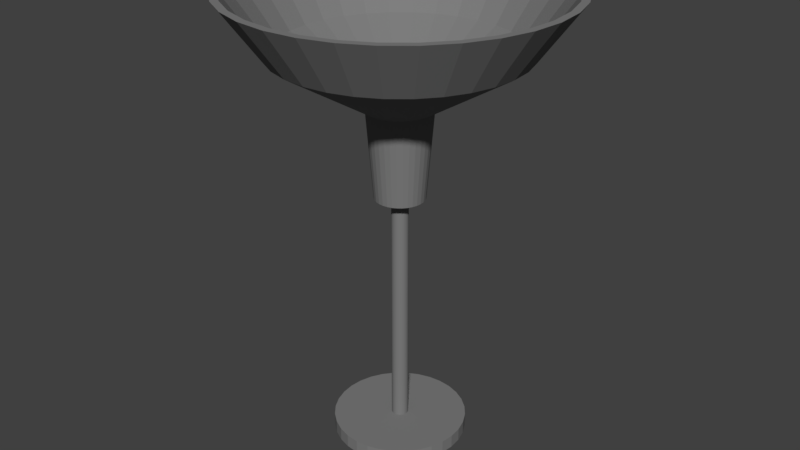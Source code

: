# Source: light_fixture5.blend  (saved by Blender 2.78.0; exported with 4.5.12 LTS)
import bpy
from mathutils import Matrix  # noqa: F401  (used for matrix-valued properties, if any)

bpy.ops.wm.read_factory_settings(use_empty=True)
scene = bpy.context.scene
scene.name = 'Scene'

# ---- collections
col_collection_1 = bpy.data.collections.new('Collection 1'); scene.collection.children.link(col_collection_1)

# ---- materials (node trees are filled in below, after node groups)
mat_lightfixture_metal = bpy.data.materials.new('lightfixture_metal')
mat_lightfixture_metal.alpha_threshold = 0.0
mat_lightfixture_metal.use_transparent_shadow = False
mat_lightfixture_metal.diffuse_color = (0.2079, 0.2079, 0.2079, 1.0)
mat_lightfixture_metal.specular_color = (1.0, 0.9626, 0.9335)
mat_lightfixture_metal.roughness = 0.5
mat_lightfixture_metal.specular_intensity = 0.5895
mat_lightfixture_metal.line_color = (0.0, 0.0, 0.0, 1.0)
mat_lightfixture_glass = bpy.data.materials.new('lightfixture_glass')
mat_lightfixture_glass.alpha_threshold = 0.0
mat_lightfixture_glass.use_transparent_shadow = False
mat_lightfixture_glass.diffuse_color = (1.0, 0.9335, 0.9626, 1.0)
mat_lightfixture_glass.roughness = 0.5
mat_lightfixture_glass.specular_intensity = 0.9895

# ---- material node trees

# ---- world
world_world = bpy.data.worlds.new('World'); scene.world = world_world
world_world.color = (0.05088, 0.05088, 0.05088)
world_world.use_sun_shadow = False
world_world.sun_shadow_jitter_overblur = 0.0
world_world.cycles.sampling_method = 'MANUAL'

# ---- meshes
me_cylinder_002 = bpy.data.meshes.new('Cylinder.002')
me_cylinder_002.from_pydata([(0.0, 1.0, -1.0), (-3.395e-08, 1.286, 1.0), (0.1951, 0.9808, -1.0), (0.2509, 1.261, 1.0), (0.3827, 0.9239, -1.0), (0.4921, 1.188, 1.0), (0.5556, 0.8315, -1.0), (0.7144, 1.069, 1.0), (0.7071, 0.7071, -1.0), (0.9093, 0.9093, 1.0), (0.8315, 0.5556, -1.0), (1.069, 0.7144, 1.0), (0.9239, 0.3827, -1.0), (1.188, 0.4921, 1.0), (0.9808, 0.1951, -1.0), (1.261, 0.2509, 1.0), (1.0, 7.55e-08, -1.0), (1.286, 1.56e-08, 1.0), (0.9808, -0.1951, -1.0), (1.261, -0.2509, 1.0), (0.9239, -0.3827, -1.0), (1.188, -0.4921, 1.0), (0.8315, -0.5556, -1.0), (1.069, -0.7144, 1.0), (0.7071, -0.7071, -1.0), (0.9093, -0.9093, 1.0), (0.5556, -0.8315, -1.0), (0.7144, -1.069, 1.0), (0.3827, -0.9239, -1.0), (0.4921, -1.188, 1.0), (0.1951, -0.9808, -1.0), (0.2509, -1.261, 1.0), (-3.258e-07, -1.0, -1.0), (-4.53e-07, -1.286, 1.0), (-0.1951, -0.9808, -1.0), (-0.2509, -1.261, 1.0), (-0.3827, -0.9239, -1.0), (-0.4921, -1.188, 1.0), (-0.5556, -0.8315, -1.0), (-0.7144, -1.069, 1.0), (-0.7071, -0.7071, -1.0), (-0.9093, -0.9093, 1.0), (-0.8315, -0.5556, -1.0), (-1.069, -0.7144, 1.0), (-0.9239, -0.3827, -1.0), (-1.188, -0.4921, 1.0), (-0.9808, -0.1951, -1.0), (-1.261, -0.2509, 1.0), (-1.0, 9.656e-07, -1.0), (-1.286, 1.16e-06, 1.0), (-0.9808, 0.1951, -1.0), (-1.261, 0.2509, 1.0), (-0.9239, 0.3827, -1.0), (-1.188, 0.4921, 1.0), (-0.8315, 0.5556, -1.0), (-1.069, 0.7144, 1.0), (-0.7071, 0.7071, -1.0), (-0.9093, 0.9093, 1.0), (-0.5556, 0.8315, -1.0), (-0.7144, 1.069, 1.0), (-0.3827, 0.9239, -1.0), (-0.4921, 1.188, 1.0), (-0.1951, 0.9808, -1.0), (-0.2509, 1.261, 1.0), (0.9576, 4.814, 2.257), (-4.575e-07, 4.908, 2.257), (1.878, 4.535, 2.257), (2.727, 4.081, 2.257), (3.471, 3.471, 2.257), (4.081, 2.727, 2.257), (4.535, 1.878, 2.257), (4.814, 0.9576, 2.257), (4.908, -7.38e-07, 2.257), (4.814, -0.9576, 2.257), (4.535, -1.878, 2.257), (4.081, -2.727, 2.257), (3.471, -3.471, 2.257), (2.727, -4.081, 2.257), (1.878, -4.535, 2.257), (0.9576, -4.814, 2.257), (-2.057e-06, -4.908, 2.257), (-0.9576, -4.814, 2.257), (-1.878, -4.535, 2.257), (-2.727, -4.081, 2.257), (-3.471, -3.471, 2.257), (-4.081, -2.727, 2.257), (-4.535, -1.878, 2.257), (-4.814, -0.9575, 2.257), (-4.908, 3.631e-06, 2.257), (-4.814, 0.9576, 2.257), (-4.535, 1.878, 2.257), (-4.081, 2.727, 2.257), (-3.471, 3.471, 2.257), (-2.727, 4.081, 2.257), (-1.878, 4.535, 2.257), (-0.9575, 4.814, 2.257), (1.28, 6.434, 3.544), (-4.663e-07, 6.56, 3.544), (2.511, 6.061, 3.544), (3.645, 5.455, 3.544), (4.639, 4.639, 3.544), (5.455, 3.645, 3.544), (6.061, 2.511, 3.544), (6.434, 1.28, 3.544), (6.56, -1.172e-06, 3.544), (6.434, -1.28, 3.544), (6.061, -2.511, 3.544), (5.455, -3.645, 3.544), (4.639, -4.639, 3.544), (3.645, -5.455, 3.544), (2.511, -6.061, 3.544), (1.28, -6.434, 3.544), (-2.604e-06, -6.56, 3.544), (-1.28, -6.434, 3.544), (-2.511, -6.061, 3.544), (-3.645, -5.455, 3.544), (-4.639, -4.639, 3.544), (-5.455, -3.645, 3.544), (-6.061, -2.511, 3.544), (-6.434, -1.28, 3.544), (-6.56, 4.667e-06, 3.544), (-6.434, 1.28, 3.544), (-6.061, 2.511, 3.544), (-5.455, 3.645, 3.544), (-4.639, 4.639, 3.544), (-3.645, 5.455, 3.544), (-2.511, 6.061, 3.544), (-1.28, 6.434, 3.544), (1.22, 6.136, 3.544), (-4.457e-07, 6.256, 3.544), (2.394, 5.78, 3.544), (3.476, 5.202, 3.544), (4.424, 4.424, 3.544), (5.202, 3.476, 3.544), (5.78, 2.394, 3.544), (6.136, 1.22, 3.544), (6.256, -1.096e-06, 3.544), (6.136, -1.22, 3.544), (5.78, -2.394, 3.544), (5.202, -3.476, 3.544), (4.424, -4.424, 3.544), (3.476, -5.202, 3.544), (2.394, -5.78, 3.544), (1.22, -6.136, 3.544), (-2.484e-06, -6.256, 3.544), (-1.22, -6.136, 3.544), (-2.394, -5.78, 3.544), (-3.476, -5.202, 3.544), (-4.424, -4.424, 3.544), (-5.202, -3.476, 3.544), (-5.78, -2.394, 3.544), (-6.136, -1.22, 3.544), (-6.256, 4.472e-06, 3.544), (-6.136, 1.221, 3.544), (-5.78, 2.394, 3.544), (-5.202, 3.476, 3.544), (-4.424, 4.424, 3.544), (-3.476, 5.202, 3.544), (-2.394, 5.78, 3.544), (-1.22, 6.136, 3.544), (0.9095, 4.573, 2.268), (-3.682e-07, 4.662, 2.268), (1.784, 4.307, 2.268), (2.59, 3.876, 2.268), (3.297, 3.297, 2.268), (3.876, 2.59, 2.268), (4.307, 1.784, 2.268), (4.573, 0.9095, 2.268), (4.662, -6.802e-07, 2.268), (4.573, -0.9095, 2.268), (4.307, -1.784, 2.268), (3.876, -2.59, 2.268), (3.297, -3.297, 2.268), (2.59, -3.876, 2.268), (1.784, -4.307, 2.268), (0.9095, -4.573, 2.268), (-1.887e-06, -4.662, 2.268), (-0.9095, -4.573, 2.268), (-1.784, -4.307, 2.268), (-2.59, -3.876, 2.268), (-3.297, -3.297, 2.268), (-3.876, -2.59, 2.268), (-4.307, -1.784, 2.268), (-4.573, -0.9095, 2.268), (-4.662, 3.47e-06, 2.268), (-4.573, 0.9095, 2.268), (-4.307, 1.784, 2.268), (-3.876, 2.59, 2.268), (-3.297, 3.297, 2.268), (-2.59, 3.876, 2.268), (-1.784, 4.307, 2.268), (-0.9095, 4.573, 2.268), (0.2377, 1.195, 1.077), (-1.581e-07, 1.218, 1.077), (0.4662, 1.126, 1.077), (0.6769, 1.013, 1.077), (0.8615, 0.8615, 1.077), (1.013, 0.6769, 1.077), (1.126, 0.4662, 1.077), (1.195, 0.2377, 1.077), (1.218, 1.084e-07, 1.077), (1.195, -0.2377, 1.077), (1.126, -0.4662, 1.077), (1.013, -0.6769, 1.077), (0.8615, -0.8615, 1.077), (0.6769, -1.013, 1.077), (0.4662, -1.126, 1.077), (0.2377, -1.195, 1.077), (-5.551e-07, -1.218, 1.077), (-0.2377, -1.195, 1.077), (-0.4662, -1.126, 1.077), (-0.6769, -1.013, 1.077), (-0.8615, -0.8615, 1.077), (-1.013, -0.6769, 1.077), (-1.126, -0.4662, 1.077), (-1.195, -0.2377, 1.077), (-1.218, 1.193e-06, 1.077), (-1.195, 0.2377, 1.077), (-1.126, 0.4662, 1.077), (-1.013, 0.6769, 1.077), (-0.8615, 0.8615, 1.077), (-0.6769, 1.013, 1.077), (-0.4662, 1.126, 1.077), (-0.2377, 1.195, 1.077)], [], [(0, 1, 3, 2), (2, 3, 5, 4), (4, 5, 7, 6), (6, 7, 9, 8), (8, 9, 11, 10), (10, 11, 13, 12), (12, 13, 15, 14), (14, 15, 17, 16), (16, 17, 19, 18), (18, 19, 21, 20), (20, 21, 23, 22), (22, 23, 25, 24), (24, 25, 27, 26), (26, 27, 29, 28), (28, 29, 31, 30), (30, 31, 33, 32), (32, 33, 35, 34), (34, 35, 37, 36), (36, 37, 39, 38), (38, 39, 41, 40), (40, 41, 43, 42), (42, 43, 45, 44), (44, 45, 47, 46), (46, 47, 49, 48), (48, 49, 51, 50), (50, 51, 53, 52), (52, 53, 55, 54), (54, 55, 57, 56), (56, 57, 59, 58), (58, 59, 61, 60), (53, 51, 89, 90), (60, 61, 63, 62), (62, 63, 1, 0), (0, 2, 4, 6, 8, 10, 12, 14, 16, 18, 20, 22, 24, 26, 28, 30, 32, 34, 36, 38, 40, 42, 44, 46, 48, 50, 52, 54, 56, 58, 60, 62), (73, 72, 104, 105), (9, 7, 67, 68), (27, 25, 76, 77), (45, 43, 85, 86), (63, 61, 94, 95), (19, 17, 72, 73), (37, 35, 81, 82), (55, 53, 90, 91), (11, 9, 68, 69), (29, 27, 77, 78), (47, 45, 86, 87), (3, 1, 65, 64), (1, 63, 95, 65), (21, 19, 73, 74), (39, 37, 82, 83), (57, 55, 91, 92), (13, 11, 69, 70), (31, 29, 78, 79), (49, 47, 87, 88), (5, 3, 64, 66), (23, 21, 74, 75), (41, 39, 83, 84), (59, 57, 92, 93), (15, 13, 70, 71), (33, 31, 79, 80), (51, 49, 88, 89), (7, 5, 66, 67), (25, 23, 75, 76), (43, 41, 84, 85), (61, 59, 93, 94), (17, 15, 71, 72), (35, 33, 80, 81), (87, 86, 118, 119), (74, 73, 105, 106), (88, 87, 119, 120), (75, 74, 106, 107), (89, 88, 120, 121), (76, 75, 107, 108), (90, 89, 121, 122), (77, 76, 108, 109), (91, 90, 122, 123), (78, 77, 109, 110), (64, 65, 97, 96), (92, 91, 123, 124), (79, 78, 110, 111), (66, 64, 96, 98), (93, 92, 124, 125), (80, 79, 111, 112), (67, 66, 98, 99), (94, 93, 125, 126), (81, 80, 112, 113), (68, 67, 99, 100), (95, 94, 126, 127), (82, 81, 113, 114), (69, 68, 100, 101), (65, 95, 127, 97), (83, 82, 114, 115), (70, 69, 101, 102), (84, 83, 115, 116), (71, 70, 102, 103), (85, 84, 116, 117), (72, 71, 103, 104), (86, 85, 117, 118), (122, 121, 153, 154), (109, 108, 140, 141), (123, 122, 154, 155), (110, 109, 141, 142), (96, 97, 129, 128), (124, 123, 155, 156), (111, 110, 142, 143), (98, 96, 128, 130), (125, 124, 156, 157), (112, 111, 143, 144), (99, 98, 130, 131), (126, 125, 157, 158), (113, 112, 144, 145), (100, 99, 131, 132), (127, 126, 158, 159), (114, 113, 145, 146), (101, 100, 132, 133), (97, 127, 159, 129), (115, 114, 146, 147), (102, 101, 133, 134), (116, 115, 147, 148), (103, 102, 134, 135), (117, 116, 148, 149), (104, 103, 135, 136), (118, 117, 149, 150), (105, 104, 136, 137), (119, 118, 150, 151), (106, 105, 137, 138), (120, 119, 151, 152), (107, 106, 138, 139), (121, 120, 152, 153), (108, 107, 139, 140), (143, 142, 174, 175), (130, 128, 160, 162), (157, 156, 188, 189), (144, 143, 175, 176), (131, 130, 162, 163), (158, 157, 189, 190), (145, 144, 176, 177), (132, 131, 163, 164), (159, 158, 190, 191), (146, 145, 177, 178), (133, 132, 164, 165), (129, 159, 191, 161), (147, 146, 178, 179), (134, 133, 165, 166), (148, 147, 179, 180), (135, 134, 166, 167), (149, 148, 180, 181), (136, 135, 167, 168), (150, 149, 181, 182), (137, 136, 168, 169), (151, 150, 182, 183), (138, 137, 169, 170), (152, 151, 183, 184), (139, 138, 170, 171), (153, 152, 184, 185), (140, 139, 171, 172), (154, 153, 185, 186), (141, 140, 172, 173), (155, 154, 186, 187), (142, 141, 173, 174), (128, 129, 161, 160), (156, 155, 187, 188), (178, 177, 209, 210), (165, 164, 196, 197), (161, 191, 223, 193), (179, 178, 210, 211), (166, 165, 197, 198), (180, 179, 211, 212), (167, 166, 198, 199), (181, 180, 212, 213), (168, 167, 199, 200), (182, 181, 213, 214), (169, 168, 200, 201), (183, 182, 214, 215), (170, 169, 201, 202), (184, 183, 215, 216), (171, 170, 202, 203), (185, 184, 216, 217), (172, 171, 203, 204), (186, 185, 217, 218), (173, 172, 204, 205), (187, 186, 218, 219), (174, 173, 205, 206), (160, 161, 193, 192), (188, 187, 219, 220), (175, 174, 206, 207), (162, 160, 192, 194), (189, 188, 220, 221), (176, 175, 207, 208), (163, 162, 194, 195), (190, 189, 221, 222), (177, 176, 208, 209), (164, 163, 195, 196), (191, 190, 222, 223)])
me_cylinder_002.materials.append(mat_lightfixture_metal)
me_cylinder_002.use_remesh_preserve_volume = False
me_cylinder_002.use_remesh_preserve_attributes = False
me_cylinder_002.use_mirror_vertex_groups = False
me_cylinder_002.update()
me_sphere_002 = bpy.data.meshes.new('Sphere.002')
me_sphere_002.from_pydata([(0.0, 0.3827, 0.9239), (0.0, 0.5556, -0.8315), (0.0, 0.3827, -0.9239), (0.01225, 0.1947, 0.9808), (0.02403, 0.3819, 0.9239), (0.03488, 0.5545, 0.8315), (0.0444, 0.7057, 0.7071), (0.05221, 0.8298, 0.5556), (0.05801, 0.9221, 0.3827), (0.06158, 0.9788, 0.1951), (0.06279, 0.998, 7.55e-08), (0.06158, 0.9788, -0.1951), (0.05801, 0.9221, -0.3827), (0.05221, 0.8298, -0.5556), (0.0444, 0.7057, -0.7071), (0.03488, 0.5545, -0.8315), (0.02403, 0.3819, -0.9239), (0.01225, 0.1947, -0.9808), (0.02445, 0.1936, 0.9808), (0.04796, 0.3797, 0.9239), (0.06963, 0.5512, 0.8315), (0.08862, 0.7015, 0.7071), (0.1042, 0.8249, 0.5556), (0.1158, 0.9166, 0.3827), (0.1229, 0.9731, 0.1951), (0.1253, 0.9921, 7.55e-08), (0.1229, 0.9731, -0.1951), (0.1158, 0.9166, -0.3827), (0.1042, 0.8249, -0.5556), (0.08862, 0.7015, -0.7071), (0.06963, 0.5512, -0.8315), (0.04796, 0.3797, -0.9239), (0.02445, 0.1936, -0.9808), (0.03656, 0.1916, 0.9808), (0.07171, 0.3759, 0.9239), (0.1041, 0.5457, 0.8315), (0.1325, 0.6946, 0.7071), (0.1558, 0.8167, 0.5556), (0.1731, 0.9075, 0.3827), (0.1838, 0.9634, 0.1951), (0.1874, 0.9823, 7.55e-08), (0.1838, 0.9634, -0.1951), (0.1731, 0.9075, -0.3827), (0.1558, 0.8167, -0.5556), (0.1325, 0.6946, -0.7071), (0.1041, 0.5457, -0.8315), (0.07171, 0.3759, -0.9239), (0.03656, 0.1916, -0.9808), (0.04852, 0.189, 0.9808), (0.09517, 0.3707, 0.9239), (0.1382, 0.5381, 0.8315), (0.1759, 0.6849, 0.7071), (0.2068, 0.8053, 0.5556), (0.2298, 0.8949, 0.3827), (0.2439, 0.95, 0.1951), (0.2487, 0.9686, 7.55e-08), (0.2439, 0.95, -0.1951), (0.2298, 0.8949, -0.3827), (0.2068, 0.8053, -0.5556), (0.1759, 0.6849, -0.7071), (0.1382, 0.5381, -0.8315), (0.09517, 0.3707, -0.9239), (0.04852, 0.189, -0.9808), (0.06029, 0.1855, 0.9808), (0.1183, 0.364, 0.9239), (0.1717, 0.5284, 0.8315), (0.2185, 0.6725, 0.7071), (0.2569, 0.7908, 0.5556), (0.2855, 0.8787, 0.3827), (0.3031, 0.9328, 0.1951), (0.309, 0.9511, 7.55e-08), (0.3031, 0.9328, -0.1951), (0.2855, 0.8787, -0.3827), (0.2569, 0.7908, -0.5556), (0.2185, 0.6725, -0.7071), (0.1717, 0.5284, -0.8315), (0.1183, 0.364, -0.9239), (0.06029, 0.1855, -0.9808), (0.07182, 0.1814, 0.9808), (0.1409, 0.3558, 0.9239), (0.2045, 0.5166, 0.8315), (0.2603, 0.6575, 0.7071), (0.3061, 0.7731, 0.5556), (0.3401, 0.859, 0.3827), (0.3611, 0.9119, 0.1951), (0.3681, 0.9298, 7.55e-08), (0.3611, 0.9119, -0.1951), (0.3401, 0.859, -0.3827), (0.3061, 0.7731, -0.5556), (0.2603, 0.6575, -0.7071), (0.2045, 0.5166, -0.8315), (0.1409, 0.3558, -0.9239), (0.07182, 0.1814, -0.9808), (0.08307, 0.1765, 0.9808), (0.1629, 0.3463, 0.9239), (0.2366, 0.5027, 0.8315), (0.3011, 0.6398, 0.7071), (0.354, 0.7523, 0.5556), (0.3934, 0.836, 0.3827), (0.4176, 0.8874, 0.1951), (0.4258, 0.9048, 7.55e-08), (0.4176, 0.8874, -0.1951), (0.3934, 0.836, -0.3827), (0.354, 0.7523, -0.5556), (0.3011, 0.6398, -0.7071), (0.2366, 0.5027, -0.8315), (0.1629, 0.3463, -0.9239), (0.08307, 0.1765, -0.9808), (0.09399, 0.171, 0.9808), (0.1844, 0.3353, 0.9239), (0.2676, 0.4868, 0.8315), (0.3407, 0.6196, 0.7071), (0.4006, 0.7286, 0.5556), (0.4451, 0.8096, 0.3827), (0.4725, 0.8595, 0.1951), (0.4818, 0.8763, 7.55e-08), (0.4725, 0.8595, -0.1951), (0.4451, 0.8096, -0.3827), (0.4006, 0.7286, -0.5556), (0.3407, 0.6196, -0.7071), (0.2676, 0.4868, -0.8315), (0.1844, 0.3353, -0.9239), (0.09399, 0.171, -0.9808), (0.1045, 0.1647, 0.9808), (0.2051, 0.3231, 0.9239), (0.2977, 0.4691, 0.8315), (0.3789, 0.597, 0.7071), (0.4455, 0.702, 0.5556), (0.495, 0.7801, 0.3827), (0.5255, 0.8281, 0.1951), (0.5358, 0.8443, 7.55e-08), (0.5255, 0.8281, -0.1951), (0.495, 0.7801, -0.3827), (0.4455, 0.702, -0.5556), (0.3789, 0.597, -0.7071), (0.2977, 0.4691, -0.8315), (0.2051, 0.3231, -0.9239), (0.1045, 0.1647, -0.9808), (0.1147, 0.1578, 0.9808), (0.2249, 0.3096, 0.9239), (0.3266, 0.4495, 0.8315), (0.4156, 0.5721, 0.7071), (0.4887, 0.6727, 0.5556), (0.543, 0.7474, 0.3827), (0.5765, 0.7935, 0.1951), (0.5878, 0.809, 7.55e-08), (0.5765, 0.7935, -0.1951), (0.543, 0.7474, -0.3827), (0.4887, 0.6727, -0.5556), (0.4156, 0.5721, -0.7071), (0.3266, 0.4495, -0.8315), (0.2249, 0.3096, -0.9239), (0.1147, 0.1578, -0.9808), (0.1244, 0.1503, 0.9808), (0.2439, 0.2949, 0.9239), (0.3541, 0.4281, 0.8315), (0.4507, 0.5448, 0.7071), (0.53, 0.6407, 0.5556), (0.5889, 0.7119, 0.3827), (0.6252, 0.7557, 0.1951), (0.6374, 0.7705, 7.55e-08), (0.6252, 0.7557, -0.1951), (0.5889, 0.7119, -0.3827), (0.53, 0.6407, -0.5556), (0.4507, 0.5448, -0.7071), (0.3541, 0.4281, -0.8315), (0.2439, 0.2949, -0.9239), (0.1244, 0.1503, -0.9808), (0.1335, 0.1422, 0.9808), (0.262, 0.279, 0.9239), (0.3803, 0.405, 0.8315), (0.484, 0.5155, 0.7071), (0.5692, 0.6061, 0.5556), (0.6324, 0.6735, 0.3827), (0.6714, 0.715, 0.1951), (0.6845, 0.729, 7.55e-08), (0.6714, 0.715, -0.1951), (0.6324, 0.6735, -0.3827), (0.5692, 0.6061, -0.5556), (0.484, 0.5155, -0.7071), (0.3803, 0.405, -0.8315), (0.262, 0.279, -0.9239), (0.1335, 0.1422, -0.9808), (0.1422, 0.1335, 0.9808), (0.279, 0.262, 0.9239), (0.405, 0.3803, 0.8315), (0.5155, 0.484, 0.7071), (0.6061, 0.5692, 0.5556), (0.6735, 0.6324, 0.3827), (0.715, 0.6714, 0.1951), (0.729, 0.6845, 7.55e-08), (0.715, 0.6714, -0.1951), (0.6735, 0.6324, -0.3827), (0.6061, 0.5692, -0.5556), (0.5155, 0.484, -0.7071), (0.405, 0.3803, -0.8315), (0.279, 0.262, -0.9239), (0.1422, 0.1335, -0.9808), (0.1503, 0.1244, 0.9808), (0.2949, 0.2439, 0.9239), (0.4281, 0.3541, 0.8315), (0.5448, 0.4507, 0.7071), (0.6407, 0.53, 0.5556), (0.7119, 0.5889, 0.3827), (0.7557, 0.6252, 0.1951), (0.7705, 0.6374, 7.55e-08), (0.7557, 0.6252, -0.1951), (0.7119, 0.5889, -0.3827), (0.6407, 0.53, -0.5556), (0.5448, 0.4507, -0.7071), (0.4281, 0.3541, -0.8315), (0.2949, 0.2439, -0.9239), (0.1503, 0.1244, -0.9808), (0.1578, 0.1147, 0.9808), (0.3096, 0.2249, 0.9239), (0.4495, 0.3266, 0.8315), (0.5721, 0.4156, 0.7071), (0.6727, 0.4887, 0.5556), (0.7474, 0.543, 0.3827), (0.7935, 0.5765, 0.1951), (0.809, 0.5878, 7.55e-08), (0.7935, 0.5765, -0.1951), (0.7474, 0.543, -0.3827), (0.6727, 0.4887, -0.5556), (0.5721, 0.4156, -0.7071), (0.4495, 0.3266, -0.8315), (0.3096, 0.2249, -0.9239), (0.1578, 0.1147, -0.9808), (0.1647, 0.1045, 0.9808), (0.3231, 0.2051, 0.9239), (0.4691, 0.2977, 0.8315), (0.597, 0.3789, 0.7071), (0.702, 0.4455, 0.5556), (0.7801, 0.495, 0.3827), (0.8281, 0.5255, 0.1951), (0.8443, 0.5358, 7.55e-08), (0.8281, 0.5255, -0.1951), (0.7801, 0.495, -0.3827), (0.702, 0.4455, -0.5556), (0.597, 0.3789, -0.7071), (0.4691, 0.2977, -0.8315), (0.3231, 0.2051, -0.9239), (0.1647, 0.1045, -0.9808), (0.0, -3.258e-07, -1.0), (0.171, 0.09399, 0.9808), (0.3353, 0.1844, 0.9239), (0.4869, 0.2676, 0.8315), (0.6196, 0.3407, 0.7071), (0.7286, 0.4006, 0.5556), (0.8096, 0.4451, 0.3827), (0.8595, 0.4725, 0.1951), (0.8763, 0.4818, 7.55e-08), (0.8595, 0.4725, -0.1951), (0.8096, 0.4451, -0.3827), (0.7286, 0.4006, -0.5556), (0.6196, 0.3407, -0.7071), (0.4869, 0.2676, -0.8315), (0.3353, 0.1844, -0.9239), (0.171, 0.09399, -0.9808), (0.1765, 0.08307, 0.9808), (0.3463, 0.1629, 0.9239), (0.5027, 0.2366, 0.8315), (0.6398, 0.3011, 0.7071), (0.7523, 0.354, 0.5556), (0.836, 0.3934, 0.3827), (0.8874, 0.4176, 0.1951), (0.9048, 0.4258, 7.55e-08), (0.8874, 0.4176, -0.1951), (0.836, 0.3934, -0.3827), (0.7523, 0.354, -0.5556), (0.6398, 0.3011, -0.7071), (0.5027, 0.2366, -0.8315), (0.3463, 0.1629, -0.9239), (0.1765, 0.08307, -0.9808), (0.1814, 0.07182, 0.9808), (0.3558, 0.1409, 0.9239), (0.5166, 0.2045, 0.8315), (0.6575, 0.2603, 0.7071), (0.7731, 0.3061, 0.5556), (0.859, 0.3401, 0.3827), (0.9119, 0.3611, 0.1951), (0.9298, 0.3681, 7.55e-08), (0.9119, 0.3611, -0.1951), (0.859, 0.3401, -0.3827), (0.7731, 0.3061, -0.5556), (0.6575, 0.2603, -0.7071), (0.5166, 0.2045, -0.8315), (0.3558, 0.1409, -0.9239), (0.1814, 0.07182, -0.9808), (0.1855, 0.06029, 0.9808), (0.364, 0.1183, 0.9239), (0.5284, 0.1717, 0.8315), (0.6725, 0.2185, 0.7071), (0.7908, 0.2569, 0.5556), (0.8787, 0.2855, 0.3827), (0.9328, 0.3031, 0.1951), (0.9511, 0.309, 7.55e-08), (0.9328, 0.3031, -0.1951), (0.8787, 0.2855, -0.3827), (0.7908, 0.2569, -0.5556), (0.6725, 0.2185, -0.7071), (0.5284, 0.1717, -0.8315), (0.364, 0.1183, -0.9239), (0.1855, 0.06029, -0.9808), (0.189, 0.04852, 0.9808), (0.3707, 0.09517, 0.9239), (0.5381, 0.1382, 0.8315), (0.6849, 0.1759, 0.7071), (0.8053, 0.2068, 0.5556), (0.8949, 0.2298, 0.3827), (0.95, 0.2439, 0.1951), (0.9686, 0.2487, 7.55e-08), (0.95, 0.2439, -0.1951), (0.8949, 0.2298, -0.3827), (0.8053, 0.2068, -0.5556), (0.6849, 0.1759, -0.7071), (0.5381, 0.1382, -0.8315), (0.3707, 0.09517, -0.9239), (0.189, 0.04852, -0.9808), (0.1916, 0.03656, 0.9808), (0.3759, 0.07171, 0.9239), (0.5457, 0.1041, 0.8315), (0.6946, 0.1325, 0.7071), (0.8167, 0.1558, 0.5556), (0.9075, 0.1731, 0.3827), (0.9634, 0.1838, 0.1951), (0.9823, 0.1874, 7.55e-08), (0.9634, 0.1838, -0.1951), (0.9075, 0.1731, -0.3827), (0.8167, 0.1558, -0.5556), (0.6946, 0.1325, -0.7071), (0.5457, 0.1041, -0.8315), (0.3759, 0.07171, -0.9239), (0.1916, 0.03656, -0.9808), (0.1936, 0.02445, 0.9808), (0.3797, 0.04796, 0.9239), (0.5512, 0.06963, 0.8315), (0.7015, 0.08862, 0.7071), (0.8249, 0.1042, 0.5556), (0.9166, 0.1158, 0.3827), (0.9731, 0.1229, 0.1951), (0.9921, 0.1253, 7.55e-08), (0.9731, 0.1229, -0.1951), (0.9166, 0.1158, -0.3827), (0.8249, 0.1042, -0.5556), (0.7015, 0.08862, -0.7071), (0.5512, 0.06963, -0.8315), (0.3797, 0.04796, -0.9239), (0.1936, 0.02445, -0.9808), (0.1947, 0.01225, 0.9808), (0.3819, 0.02403, 0.9239), (0.5545, 0.03488, 0.8315), (0.7057, 0.0444, 0.7071), (0.8298, 0.05221, 0.5556), (0.9221, 0.05801, 0.3827), (0.9788, 0.06158, 0.1951), (0.998, 0.06279, 7.55e-08), (0.9788, 0.06158, -0.1951), (0.9221, 0.05801, -0.3827), (0.8298, 0.05221, -0.5556), (0.7057, 0.0444, -0.7071), (0.5545, 0.03488, -0.8315), (0.3819, 0.02403, -0.9239), (0.1947, 0.01225, -0.9808), (0.1951, -2.959e-07, 0.9808), (0.3827, -3.564e-07, 0.9239), (0.5556, -3.247e-07, 0.8315), (0.7071, -2.093e-07, 0.7071), (0.8315, -1.869e-07, 0.5556), (0.9239, -2.018e-07, 0.3827), (0.9808, -1.832e-07, 0.1951), (1.0, -9.75e-08, 7.55e-08), (0.9808, -2.502e-07, -0.1951), (0.9239, -2.614e-07, -0.3827), (0.8315, -1.869e-07, -0.5556), (0.7071, -2.093e-07, -0.7071), (0.5556, -3.471e-07, -0.8315), (0.3827, -3.192e-07, -0.9239), (0.1951, -2.903e-07, -0.9808), (0.1947, -0.01225, 0.9808), (0.3819, -0.02403, 0.9239), (0.5545, -0.03488, 0.8315), (0.7057, -0.0444, 0.7071), (0.8298, -0.05221, 0.5556), (0.9221, -0.05801, 0.3827), (0.9788, -0.06158, 0.1951), (0.998, -0.06279, 7.55e-08), (0.9788, -0.06158, -0.1951), (0.9221, -0.05801, -0.3827), (0.8298, -0.05221, -0.5556), (0.7057, -0.0444, -0.7071), (0.5545, -0.03488, -0.8315), (0.3819, -0.02403, -0.9239), (0.1947, -0.01225, -0.9808), (0.1936, -0.02445, 0.9808), (0.3797, -0.04796, 0.9239), (0.5512, -0.06963, 0.8315), (0.7015, -0.08862, 0.7071), (0.8249, -0.1042, 0.5556), (0.9166, -0.1158, 0.3827), (0.9731, -0.1229, 0.1951), (0.9921, -0.1253, 7.55e-08), (0.9731, -0.1229, -0.1951), (0.9166, -0.1158, -0.3827), (0.8249, -0.1042, -0.5556), (0.7015, -0.08862, -0.7071), (0.5512, -0.06963, -0.8315), (0.3797, -0.04796, -0.9239), (0.1936, -0.02445, -0.9808), (0.1916, -0.03656, 0.9808), (0.3759, -0.07171, 0.9239), (0.5457, -0.1041, 0.8315), (0.6946, -0.1325, 0.7071), (0.8167, -0.1558, 0.5556), (0.9075, -0.1731, 0.3827), (0.9634, -0.1838, 0.1951), (0.9823, -0.1874, 7.55e-08), (0.9634, -0.1838, -0.1951), (0.9075, -0.1731, -0.3827), (0.8167, -0.1558, -0.5556), (0.6946, -0.1325, -0.7071), (0.5457, -0.1041, -0.8315), (0.3759, -0.07171, -0.9239), (0.1916, -0.03656, -0.9808), (0.189, -0.04852, 0.9808), (0.3707, -0.09517, 0.9239), (0.5381, -0.1382, 0.8315), (0.6849, -0.1759, 0.7071), (0.8053, -0.2068, 0.5556), (0.8949, -0.2298, 0.3827), (0.95, -0.2439, 0.1951), (0.9686, -0.2487, 7.55e-08), (0.95, -0.2439, -0.1951), (0.8949, -0.2298, -0.3827), (0.8053, -0.2068, -0.5556), (0.6849, -0.1759, -0.7071), (0.5381, -0.1382, -0.8315), (0.3707, -0.09517, -0.9239), (0.189, -0.04852, -0.9808), (0.1855, -0.06029, 0.9808), (0.364, -0.1183, 0.9239), (0.5284, -0.1717, 0.8315), (0.6725, -0.2185, 0.7071), (0.7908, -0.2569, 0.5556), (0.8787, -0.2855, 0.3827), (0.9328, -0.3031, 0.1951), (0.9511, -0.309, 7.55e-08), (0.9328, -0.3031, -0.1951), (0.8787, -0.2855, -0.3827), (0.7908, -0.2569, -0.5556), (0.6725, -0.2185, -0.7071), (0.5284, -0.1717, -0.8315), (0.364, -0.1183, -0.9239), (0.1855, -0.06029, -0.9808), (0.1814, -0.07182, 0.9808), (0.3558, -0.1409, 0.9239), (0.5166, -0.2045, 0.8315), (0.6575, -0.2603, 0.7071), (0.7731, -0.3061, 0.5556), (0.859, -0.3401, 0.3827), (0.9119, -0.3611, 0.1951), (0.9298, -0.3681, 7.55e-08), (0.9119, -0.3611, -0.1951), (0.859, -0.3401, -0.3827), (0.7731, -0.3061, -0.5556), (0.6575, -0.2603, -0.7071), (0.5166, -0.2045, -0.8315), (0.3558, -0.1409, -0.9239), (0.1814, -0.07182, -0.9808), (0.1765, -0.08307, 0.9808), (0.3463, -0.1629, 0.9239), (0.5027, -0.2366, 0.8315), (0.6398, -0.3011, 0.7071), (0.7523, -0.354, 0.5556), (0.836, -0.3934, 0.3827), (0.8874, -0.4176, 0.1951), (0.9048, -0.4258, 7.55e-08), (0.8874, -0.4176, -0.1951), (0.836, -0.3934, -0.3827), (0.7523, -0.354, -0.5556), (0.6398, -0.3011, -0.7071), (0.5027, -0.2366, -0.8315), (0.3463, -0.1629, -0.9239), (0.1765, -0.08307, -0.9808), (0.171, -0.09399, 0.9808), (0.3353, -0.1844, 0.9239), (0.4869, -0.2676, 0.8315), (0.6196, -0.3407, 0.7071), (0.7286, -0.4006, 0.5556), (0.8096, -0.4451, 0.3827), (0.8595, -0.4725, 0.1951), (0.8763, -0.4818, 7.55e-08), (0.8595, -0.4725, -0.1951), (0.8096, -0.4451, -0.3827), (0.7286, -0.4006, -0.5556), (0.6196, -0.3407, -0.7071), (0.4868, -0.2676, -0.8315), (0.3353, -0.1844, -0.9239), (0.171, -0.09399, -0.9808), (0.1647, -0.1045, 0.9808), (0.3231, -0.2051, 0.9239), (0.4691, -0.2977, 0.8315), (0.597, -0.3789, 0.7071), (0.702, -0.4455, 0.5556), (0.7801, -0.495, 0.3827), (0.8281, -0.5255, 0.1951), (0.8443, -0.5358, 7.55e-08), (0.8281, -0.5255, -0.1951), (0.7801, -0.495, -0.3827), (0.702, -0.4455, -0.5556), (0.597, -0.3789, -0.7071), (0.4691, -0.2977, -0.8315), (0.3231, -0.2051, -0.9239), (0.1647, -0.1045, -0.9808), (0.1578, -0.1147, 0.9808), (0.3096, -0.2249, 0.9239), (0.4495, -0.3266, 0.8315), (0.5721, -0.4156, 0.7071), (0.6727, -0.4887, 0.5556), (0.7474, -0.543, 0.3827), (0.7935, -0.5765, 0.1951), (0.809, -0.5878, 7.55e-08), (0.7935, -0.5765, -0.1951), (0.7474, -0.543, -0.3827), (0.6727, -0.4887, -0.5556), (0.5721, -0.4156, -0.7071), (0.4495, -0.3266, -0.8315), (0.3096, -0.2249, -0.9239), (0.1578, -0.1147, -0.9808), (0.1503, -0.1244, 0.9808), (0.2949, -0.2439, 0.9239), (0.4281, -0.3541, 0.8315), (0.5448, -0.4507, 0.7071), (0.6407, -0.53, 0.5556), (0.7119, -0.5889, 0.3827), (0.7557, -0.6252, 0.1951), (0.7705, -0.6374, 7.55e-08), (0.7557, -0.6252, -0.1951), (0.7119, -0.5889, -0.3827), (0.6407, -0.53, -0.5556), (0.5448, -0.4507, -0.7071), (0.4281, -0.3541, -0.8315), (0.2949, -0.2439, -0.9239), (0.1503, -0.1244, -0.9808), (0.1422, -0.1335, 0.9808), (0.279, -0.262, 0.9239), (0.405, -0.3803, 0.8315), (0.5155, -0.484, 0.7071), (0.6061, -0.5692, 0.5556), (0.6735, -0.6324, 0.3827), (0.715, -0.6714, 0.1951), (0.729, -0.6845, 7.55e-08), (0.715, -0.6714, -0.1951), (0.6735, -0.6324, -0.3827), (0.6061, -0.5692, -0.5556), (0.5155, -0.484, -0.7071), (0.405, -0.3803, -0.8315), (0.279, -0.262, -0.9239), (0.1422, -0.1335, -0.9808), (0.1335, -0.1422, 0.9808), (0.262, -0.279, 0.9239), (0.3803, -0.405, 0.8315), (0.484, -0.5155, 0.7071), (0.5692, -0.6061, 0.5556), (0.6324, -0.6735, 0.3827), (0.6714, -0.715, 0.1951), (0.6845, -0.729, 7.55e-08), (0.6714, -0.715, -0.1951), (0.6324, -0.6735, -0.3827), (0.5692, -0.6061, -0.5556), (0.484, -0.5155, -0.7071), (0.3803, -0.405, -0.8315), (0.262, -0.279, -0.9239), (0.1335, -0.1422, -0.9808), (0.1244, -0.1503, 0.9808), (0.2439, -0.2949, 0.9239), (0.3541, -0.4281, 0.8315), (0.4507, -0.5448, 0.7071), (0.53, -0.6407, 0.5556), (0.5889, -0.7119, 0.3827), (0.6252, -0.7557, 0.1951), (0.6374, -0.7705, 7.55e-08), (0.6252, -0.7557, -0.1951), (0.5889, -0.7119, -0.3827), (0.53, -0.6407, -0.5556), (0.4507, -0.5448, -0.7071), (0.3541, -0.4281, -0.8315), (0.2439, -0.2949, -0.9239), (0.1244, -0.1503, -0.9808), (0.1147, -0.1578, 0.9808), (0.2249, -0.3096, 0.9239), (0.3266, -0.4495, 0.8315), (0.4156, -0.5721, 0.7071), (0.4887, -0.6727, 0.5556), (0.543, -0.7474, 0.3827), (0.5765, -0.7935, 0.1951), (0.5878, -0.809, 7.55e-08), (0.5765, -0.7935, -0.1951), (0.543, -0.7474, -0.3827), (0.4887, -0.6727, -0.5556), (0.4156, -0.5721, -0.7071), (0.3266, -0.4495, -0.8315), (0.2249, -0.3096, -0.9239), (0.1147, -0.1578, -0.9808), (0.1045, -0.1647, 0.9808), (0.2051, -0.3231, 0.9239), (0.2977, -0.4691, 0.8315), (0.3789, -0.597, 0.7071), (0.4455, -0.702, 0.5556), (0.495, -0.7801, 0.3827), (0.5255, -0.8281, 0.1951), (0.5358, -0.8443, 7.55e-08), (0.5255, -0.8281, -0.1951), (0.495, -0.7801, -0.3827), (0.4455, -0.702, -0.5556), (0.3789, -0.597, -0.7071), (0.2977, -0.4691, -0.8315), (0.2051, -0.3231, -0.9239), (0.1045, -0.1647, -0.9808), (0.09399, -0.171, 0.9808), (0.1844, -0.3353, 0.9239), (0.2676, -0.4869, 0.8315), (0.3407, -0.6196, 0.7071), (0.4006, -0.7286, 0.5556), (0.4451, -0.8096, 0.3827), (0.4725, -0.8595, 0.1951), (0.4818, -0.8763, 7.55e-08), (0.4725, -0.8595, -0.1951), (0.4451, -0.8096, -0.3827), (0.4006, -0.7286, -0.5556), (0.3407, -0.6196, -0.7071), (0.2676, -0.4869, -0.8315), (0.1844, -0.3353, -0.9239), (0.09399, -0.171, -0.9808), (0.08307, -0.1765, 0.9808), (0.1629, -0.3463, 0.9239), (0.2366, -0.5027, 0.8315), (0.3011, -0.6398, 0.7071), (0.354, -0.7523, 0.5556), (0.3934, -0.836, 0.3827), (0.4176, -0.8874, 0.1951), (0.4258, -0.9048, 7.55e-08), (0.4176, -0.8874, -0.1951), (0.3934, -0.836, -0.3827), (0.354, -0.7523, -0.5556), (0.3011, -0.6398, -0.7071), (0.2366, -0.5027, -0.8315), (0.1629, -0.3463, -0.9239), (0.08307, -0.1765, -0.9808), (0.07182, -0.1814, 0.9808), (0.1409, -0.3558, 0.9239), (0.2045, -0.5166, 0.8315), (0.2603, -0.6575, 0.7071), (0.3061, -0.7731, 0.5556), (0.3401, -0.859, 0.3827), (0.3611, -0.9119, 0.1951), (0.3681, -0.9298, 7.55e-08), (0.3611, -0.9119, -0.1951), (0.3401, -0.859, -0.3827), (0.3061, -0.7731, -0.5556), (0.2603, -0.6575, -0.7071), (0.2045, -0.5166, -0.8315), (0.1409, -0.3558, -0.9239), (0.07182, -0.1814, -0.9808), (0.06029, -0.1855, 0.9808), (0.1183, -0.364, 0.9239), (0.1717, -0.5284, 0.8315), (0.2185, -0.6725, 0.7071), (0.2569, -0.7908, 0.5556), (0.2855, -0.8787, 0.3827), (0.3031, -0.9328, 0.1951), (0.309, -0.9511, 7.55e-08), (0.3031, -0.9328, -0.1951), (0.2855, -0.8787, -0.3827), (0.2569, -0.7908, -0.5556), (0.2185, -0.6725, -0.7071), (0.1717, -0.5284, -0.8315), (0.1183, -0.364, -0.9239), (0.06029, -0.1855, -0.9808), (0.04852, -0.189, 0.9808), (0.09517, -0.3707, 0.9239), (0.1382, -0.5381, 0.8315), (0.1759, -0.6849, 0.7071), (0.2068, -0.8053, 0.5556), (0.2298, -0.8949, 0.3827), (0.2439, -0.95, 0.1951), (0.2487, -0.9686, 7.55e-08), (0.2439, -0.95, -0.1951), (0.2298, -0.8949, -0.3827), (0.2068, -0.8053, -0.5556), (0.1759, -0.6849, -0.7071), (0.1382, -0.5381, -0.8315), (0.09517, -0.3707, -0.9239), (0.04852, -0.189, -0.9808), (0.03656, -0.1916, 0.9808), (0.07171, -0.3759, 0.9239), (0.1041, -0.5457, 0.8315), (0.1325, -0.6946, 0.7071), (0.1558, -0.8167, 0.5556), (0.1731, -0.9075, 0.3827), (0.1838, -0.9634, 0.1951), (0.1874, -0.9823, 7.55e-08), (0.1838, -0.9634, -0.1951), (0.1731, -0.9075, -0.3827), (0.1558, -0.8167, -0.5556), (0.1325, -0.6946, -0.7071), (0.1041, -0.5457, -0.8315), (0.07171, -0.3759, -0.9239), (0.03656, -0.1916, -0.9808), (0.02445, -0.1936, 0.9808), (0.04796, -0.3797, 0.9239), (0.06963, -0.5512, 0.8315), (0.08862, -0.7015, 0.7071), (0.1042, -0.8249, 0.5556), (0.1158, -0.9166, 0.3827), (0.1229, -0.9731, 0.1951), (0.1253, -0.9921, 7.55e-08), (0.1229, -0.9731, -0.1951), (0.1158, -0.9166, -0.3827), (0.1042, -0.8249, -0.5556), (0.08862, -0.7015, -0.7071), (0.06963, -0.5512, -0.8315), (0.04796, -0.3797, -0.9239), (0.02445, -0.1936, -0.9808), (0.01225, -0.1947, 0.9808), (0.02403, -0.3819, 0.9239), (0.03488, -0.5545, 0.8315), (0.0444, -0.7057, 0.7071), (0.05221, -0.8298, 0.5556), (0.05801, -0.9221, 0.3827), (0.06158, -0.9788, 0.1951), (0.06279, -0.998, 7.55e-08), (0.06158, -0.9788, -0.1951), (0.05801, -0.9221, -0.3827), (0.05221, -0.8298, -0.5556), (0.0444, -0.7057, -0.7071), (0.03488, -0.5545, -0.8315), (0.02403, -0.3819, -0.9239), (0.01225, -0.1947, -0.9808), (2.419e-08, -0.1951, 0.9808), (2.046e-08, -0.3827, 0.9239), (6.516e-08, -0.5556, 0.8315), (1.359e-07, -0.7071, 0.7071), (1.024e-07, -0.8315, 0.5556), (7.634e-08, -0.9239, 0.3827), (-1.062e-07, -0.9808, 0.1951), (1.918e-07, -1.0, 7.55e-08), (-1.211e-07, -0.9808, -0.1951), (-3.542e-08, -0.9239, -0.3827), (1.024e-07, -0.8315, -0.5556), (1.359e-07, -0.7071, -0.7071), (-2.424e-08, -0.5556, -0.8315), (4.84e-08, -0.3827, -0.9239), (3.257e-08, -0.1951, -0.9808), (-0.01225, -0.1947, 0.9808), (-0.02403, -0.3819, 0.9239), (-0.03488, -0.5545, 0.8315), (-0.0444, -0.7057, 0.7071), (-0.05221, -0.8298, 0.5556), (-0.05801, -0.9221, 0.3827), (-0.06158, -0.9788, 0.1951), (-0.06279, -0.998, 7.55e-08), (-0.06158, -0.9788, -0.1951), (-0.05801, -0.9221, -0.3827), (-0.05221, -0.8298, -0.5556), (-0.0444, -0.7057, -0.7071), (-0.03488, -0.5545, -0.8315), (-0.02403, -0.3819, -0.9239), (-0.01225, -0.1947, -0.9808), (-0.02445, -0.1936, 0.9808), (-0.04796, -0.3797, 0.9239), (-0.06963, -0.5512, 0.8315), (-0.08862, -0.7015, 0.7071), (-0.1042, -0.8249, 0.5556), (-0.1158, -0.9166, 0.3827), (-0.1229, -0.9731, 0.1951), (-0.1253, -0.9921, 7.55e-08), (-0.1229, -0.9731, -0.1951), (-0.1158, -0.9166, -0.3827), (-0.1042, -0.8249, -0.5556), (-0.08862, -0.7015, -0.7071), (-0.06963, -0.5512, -0.8315), (-0.04796, -0.3797, -0.9239), (-0.02445, -0.1936, -0.9808), (-0.03656, -0.1916, 0.9808), (-0.07171, -0.3759, 0.9239), (-0.1041, -0.5457, 0.8315), (-0.1325, -0.6946, 0.7071), (-0.1558, -0.8167, 0.5556), (-0.1731, -0.9075, 0.3827), (-0.1838, -0.9634, 0.1951), (-0.1874, -0.9823, 7.55e-08), (-0.1838, -0.9634, -0.1951), (-0.1731, -0.9075, -0.3827), (-0.1558, -0.8167, -0.5556), (-0.1325, -0.6946, -0.7071), (-0.1041, -0.5457, -0.8315), (-0.07171, -0.3759, -0.9239), (-0.03656, -0.1916, -0.9808), (-0.04852, -0.189, 0.9808), (-0.09517, -0.3707, 0.9239), (-0.1382, -0.5381, 0.8315), (-0.1759, -0.6849, 0.7071), (-0.2068, -0.8053, 0.5556), (-0.2298, -0.8949, 0.3827), (-0.2439, -0.95, 0.1951), (-0.2487, -0.9686, 7.55e-08), (-0.2439, -0.95, -0.1951), (-0.2298, -0.8949, -0.3827), (-0.2068, -0.8053, -0.5556), (-0.1759, -0.6849, -0.7071), (-0.1382, -0.5381, -0.8315), (-0.09517, -0.3707, -0.9239), (-0.04852, -0.189, -0.9808), (-0.06029, -0.1855, 0.9808), (-0.1183, -0.364, 0.9239), (-0.1717, -0.5284, 0.8315), (-0.2185, -0.6725, 0.7071), (-0.2569, -0.7908, 0.5556), (-0.2855, -0.8787, 0.3827), (-0.3031, -0.9328, 0.1951), (-0.309, -0.9511, 7.55e-08), (-0.3031, -0.9328, -0.1951), (-0.2855, -0.8787, -0.3827), (-0.2569, -0.7908, -0.5556), (-0.2185, -0.6725, -0.7071), (-0.1717, -0.5284, -0.8315), (-0.1183, -0.364, -0.9239), (-0.06029, -0.1855, -0.9808), (-0.07182, -0.1814, 0.9808), (-0.1409, -0.3558, 0.9239), (-0.2045, -0.5166, 0.8315), (-0.2603, -0.6575, 0.7071), (-0.3061, -0.7731, 0.5556), (-0.3401, -0.859, 0.3827), (-0.3611, -0.9119, 0.1951), (-0.3681, -0.9298, 7.55e-08), (-0.3611, -0.9119, -0.1951), (-0.3401, -0.859, -0.3827), (-0.3061, -0.7731, -0.5556), (-0.2603, -0.6575, -0.7071), (-0.2045, -0.5166, -0.8315), (-0.1409, -0.3558, -0.9239), (-0.07182, -0.1814, -0.9808), (-0.08307, -0.1765, 0.9808), (-0.1629, -0.3463, 0.9239), (-0.2366, -0.5027, 0.8315), (-0.3011, -0.6398, 0.7071), (-0.354, -0.7523, 0.5556), (-0.3934, -0.836, 0.3827), (-0.4176, -0.8874, 0.1951), (-0.4258, -0.9048, 7.55e-08), (-0.4176, -0.8874, -0.1951), (-0.3934, -0.836, -0.3827), (-0.354, -0.7523, -0.5556), (-0.3011, -0.6398, -0.7071), (-0.2366, -0.5027, -0.8315), (-0.1629, -0.3463, -0.9239), (-0.08307, -0.1765, -0.9808), (-0.09399, -0.171, 0.9808), (-0.1844, -0.3353, 0.9239), (-0.2676, -0.4869, 0.8315), (-0.3407, -0.6196, 0.7071), (-0.4006, -0.7286, 0.5556), (-0.4451, -0.8096, 0.3827), (-0.4725, -0.8595, 0.1951), (-0.4818, -0.8763, 7.55e-08), (-0.4725, -0.8595, -0.1951), (-0.4451, -0.8096, -0.3827), (-0.4006, -0.7286, -0.5556), (-0.3407, -0.6196, -0.7071), (-0.2676, -0.4869, -0.8315), (-0.1844, -0.3353, -0.9239), (-0.09399, -0.171, -0.9808), (-0.1045, -0.1647, 0.9808), (-0.2051, -0.3231, 0.9239), (-0.2977, -0.4691, 0.8315), (-0.3789, -0.597, 0.7071), (-0.4455, -0.702, 0.5556), (-0.495, -0.7801, 0.3827), (-0.5255, -0.8281, 0.1951), (-0.5358, -0.8443, 7.55e-08), (-0.5255, -0.8281, -0.1951), (-0.495, -0.7801, -0.3827), (-0.4455, -0.702, -0.5556), (-0.3789, -0.597, -0.7071), (-0.2977, -0.4691, -0.8315), (-0.2051, -0.3231, -0.9239), (-0.1045, -0.1647, -0.9808), (-0.1147, -0.1578, 0.9808), (-0.2249, -0.3096, 0.9239), (-0.3266, -0.4495, 0.8315), (-0.4156, -0.5721, 0.7071), (-0.4887, -0.6727, 0.5556), (-0.543, -0.7474, 0.3827), (-0.5765, -0.7935, 0.1951), (-0.5878, -0.809, 7.55e-08), (-0.5765, -0.7935, -0.1951), (-0.543, -0.7474, -0.3827), (-0.4887, -0.6727, -0.5556), (-0.4156, -0.5721, -0.7071), (-0.3266, -0.4495, -0.8315), (-0.2249, -0.3096, -0.9239), (-0.1147, -0.1578, -0.9808), (-0.1244, -0.1503, 0.9808), (-0.2439, -0.2949, 0.9239), (-0.3541, -0.4281, 0.8315), (-0.4507, -0.5448, 0.7071), (-0.53, -0.6407, 0.5556), (-0.5889, -0.7119, 0.3827), (-0.6252, -0.7557, 0.1951), (-0.6374, -0.7705, 7.55e-08), (-0.6252, -0.7557, -0.1951), (-0.5889, -0.7119, -0.3827), (-0.53, -0.6407, -0.5556), (-0.4507, -0.5448, -0.7071), (-0.3541, -0.4281, -0.8315), (-0.2439, -0.2949, -0.9239), (-0.1244, -0.1503, -0.9808), (-0.1335, -0.1422, 0.9808), (-0.262, -0.279, 0.9239), (-0.3803, -0.405, 0.8315), (-0.484, -0.5155, 0.7071), (-0.5692, -0.6061, 0.5556), (-0.6324, -0.6735, 0.3827), (-0.6714, -0.715, 0.1951), (-0.6845, -0.729, 7.55e-08), (-0.6714, -0.715, -0.1951), (-0.6324, -0.6735, -0.3827), (-0.5692, -0.6061, -0.5556), (-0.484, -0.5155, -0.7071), (-0.3803, -0.405, -0.8315), (-0.262, -0.279, -0.9239), (-0.1335, -0.1422, -0.9808), (-2.375e-07, -5.489e-07, 1.0), (-0.1422, -0.1335, 0.9808), (-0.279, -0.262, 0.9239), (-0.405, -0.3803, 0.8315), (-0.5155, -0.484, 0.7071), (-0.6061, -0.5692, 0.5556), (-0.6735, -0.6324, 0.3827), (-0.715, -0.6714, 0.1951), (-0.729, -0.6845, 7.55e-08), (-0.715, -0.6714, -0.1951), (-0.6735, -0.6324, -0.3827), (-0.6061, -0.5692, -0.5556), (-0.5155, -0.484, -0.7071), (-0.405, -0.3803, -0.8315), (-0.279, -0.262, -0.9239), (-0.1422, -0.1335, -0.9808), (-0.1503, -0.1244, 0.9808), (-0.2949, -0.2439, 0.9239), (-0.4281, -0.3541, 0.8315), (-0.5448, -0.4507, 0.7071), (-0.6407, -0.53, 0.5556), (-0.7119, -0.5889, 0.3827), (-0.7557, -0.6252, 0.1951), (-0.7705, -0.6374, 7.55e-08), (-0.7557, -0.6252, -0.1951), (-0.7119, -0.5889, -0.3827), (-0.6407, -0.53, -0.5556), (-0.5448, -0.4507, -0.7071), (-0.4281, -0.3541, -0.8315), (-0.2949, -0.2439, -0.9239), (-0.1503, -0.1244, -0.9808), (-0.1578, -0.1147, 0.9808), (-0.3096, -0.2249, 0.9239), (-0.4495, -0.3266, 0.8315), (-0.5721, -0.4156, 0.7071), (-0.6727, -0.4887, 0.5556), (-0.7474, -0.543, 0.3827), (-0.7935, -0.5765, 0.1951), (-0.809, -0.5878, 7.55e-08), (-0.7935, -0.5765, -0.1951), (-0.7474, -0.543, -0.3827), (-0.6727, -0.4887, -0.5556), (-0.5721, -0.4156, -0.7071), (-0.4495, -0.3266, -0.8315), (-0.3096, -0.2249, -0.9239), (-0.1578, -0.1147, -0.9808), (-0.1647, -0.1045, 0.9808), (-0.3231, -0.2051, 0.9239), (-0.4691, -0.2977, 0.8315), (-0.597, -0.3789, 0.7071), (-0.702, -0.4455, 0.5556), (-0.7801, -0.495, 0.3827), (-0.8281, -0.5255, 0.1951), (-0.8443, -0.5358, 7.55e-08), (-0.8281, -0.5255, -0.1951), (-0.7801, -0.495, -0.3827), (-0.702, -0.4455, -0.5556), (-0.597, -0.3789, -0.7071), (-0.4691, -0.2977, -0.8315), (-0.3231, -0.2051, -0.9239), (-0.1647, -0.1045, -0.9808), (-0.171, -0.09399, 0.9808), (-0.3353, -0.1844, 0.9239), (-0.4868, -0.2676, 0.8315), (-0.6196, -0.3407, 0.7071), (-0.7286, -0.4006, 0.5556), (-0.8096, -0.4451, 0.3827), (-0.8595, -0.4725, 0.1951), (-0.8763, -0.4818, 7.55e-08), (-0.8595, -0.4725, -0.1951), (-0.8096, -0.4451, -0.3827), (-0.7286, -0.4006, -0.5556), (-0.6196, -0.3407, -0.7071), (-0.4868, -0.2676, -0.8315), (-0.3353, -0.1844, -0.9239), (-0.171, -0.09399, -0.9808), (-0.1765, -0.08307, 0.9808), (-0.3463, -0.1629, 0.9239), (-0.5027, -0.2366, 0.8315), (-0.6398, -0.3011, 0.7071), (-0.7523, -0.354, 0.5556), (-0.836, -0.3934, 0.3827), (-0.8874, -0.4176, 0.1951), (-0.9048, -0.4258, 7.55e-08), (-0.8874, -0.4176, -0.1951), (-0.836, -0.3934, -0.3827), (-0.7523, -0.354, -0.5556), (-0.6398, -0.3011, -0.7071), (-0.5027, -0.2366, -0.8315), (-0.3463, -0.1629, -0.9239), (-0.1765, -0.08307, -0.9808), (-0.1814, -0.07182, 0.9808), (-0.3558, -0.1409, 0.9239), (-0.5166, -0.2045, 0.8315), (-0.6575, -0.2603, 0.7071), (-0.7731, -0.3061, 0.5556), (-0.859, -0.3401, 0.3827), (-0.9119, -0.3611, 0.1951), (-0.9298, -0.3681, 7.55e-08), (-0.9119, -0.3611, -0.1951), (-0.859, -0.3401, -0.3827), (-0.7731, -0.3061, -0.5556), (-0.6575, -0.2603, -0.7071), (-0.5166, -0.2045, -0.8315), (-0.3558, -0.1409, -0.9239), (-0.1814, -0.07182, -0.9808), (-0.1855, -0.06029, 0.9808), (-0.364, -0.1183, 0.9239), (-0.5284, -0.1717, 0.8315), (-0.6725, -0.2185, 0.7071), (-0.7908, -0.2569, 0.5556), (-0.8787, -0.2855, 0.3827), (-0.9328, -0.3031, 0.1951), (-0.9511, -0.309, 7.55e-08), (-0.9328, -0.3031, -0.1951), (-0.8787, -0.2855, -0.3827), (-0.7908, -0.2569, -0.5556), (-0.6725, -0.2185, -0.7071), (-0.5284, -0.1717, -0.8315), (-0.364, -0.1183, -0.9239), (-0.1855, -0.06029, -0.9808), (-0.189, -0.04852, 0.9808), (-0.3707, -0.09517, 0.9239), (-0.5381, -0.1382, 0.8315), (-0.6849, -0.1759, 0.7071), (-0.8053, -0.2068, 0.5556), (-0.8949, -0.2298, 0.3827), (-0.95, -0.2439, 0.1951), (-0.9686, -0.2487, 7.55e-08), (-0.95, -0.2439, -0.1951), (-0.8949, -0.2298, -0.3827), (-0.8053, -0.2068, -0.5556), (-0.6849, -0.1759, -0.7071), (-0.5381, -0.1382, -0.8315), (-0.3707, -0.09517, -0.9239), (-0.189, -0.04852, -0.9808), (-0.1916, -0.03656, 0.9808), (-0.3759, -0.07171, 0.9239), (-0.5457, -0.1041, 0.8315), (-0.6946, -0.1325, 0.7071), (-0.8167, -0.1558, 0.5556), (-0.9075, -0.1731, 0.3827), (-0.9634, -0.1838, 0.1951), (-0.9823, -0.1874, 7.55e-08), (-0.9634, -0.1838, -0.1951), (-0.9075, -0.1731, -0.3827), (-0.8167, -0.1558, -0.5556), (-0.6946, -0.1325, -0.7071), (-0.5457, -0.1041, -0.8315), (-0.3759, -0.07171, -0.9239), (-0.1916, -0.03656, -0.9808), (-0.1936, -0.02445, 0.9808), (-0.3797, -0.04796, 0.9239), (-0.5512, -0.06963, 0.8315), (-0.7015, -0.08862, 0.7071), (-0.8249, -0.1042, 0.5556), (-0.9166, -0.1158, 0.3827), (-0.9731, -0.1229, 0.1951), (-0.9921, -0.1253, 7.55e-08), (-0.9731, -0.1229, -0.1951), (-0.9166, -0.1158, -0.3827), (-0.8249, -0.1042, -0.5556), (-0.7015, -0.08862, -0.7071), (-0.5512, -0.06963, -0.8315), (-0.3797, -0.04796, -0.9239), (-0.1936, -0.02445, -0.9808), (-0.1947, -0.01225, 0.9808), (-0.3819, -0.02403, 0.9239), (-0.5545, -0.03488, 0.8315), (-0.7057, -0.0444, 0.7071), (-0.8298, -0.05221, 0.5556), (-0.9221, -0.05801, 0.3827), (-0.9788, -0.06158, 0.1951), (-0.998, -0.06279, 7.55e-08), (-0.9788, -0.06158, -0.1951), (-0.9221, -0.05801, -0.3827), (-0.8298, -0.05221, -0.5556), (-0.7057, -0.0444, -0.7071), (-0.5545, -0.03488, -0.8315), (-0.3819, -0.02403, -0.9239), (-0.1947, -0.01225, -0.9808), (-0.1951, -3.043e-07, 0.9808), (-0.3827, -3.173e-07, 0.9239), (-0.5556, -3.806e-07, 0.8315), (-0.7071, -3.136e-07, 0.7071), (-0.8315, -2.055e-07, 0.5556), (-0.9239, -2.8e-07, 0.3827), (-0.9808, -1.161e-07, 0.1951), (-1.0, -2.838e-07, 7.55e-08), (-0.9808, -1.459e-07, -0.1951), (-0.9239, -1.683e-07, -0.3827), (-0.8315, -2.055e-07, -0.5556), (-0.7071, -3.136e-07, -0.7071), (-0.5556, -2.987e-07, -0.8315), (-0.3827, -4.03e-07, -0.9239), (-0.1951, -3.229e-07, -0.9808), (-0.1947, 0.01225, 0.9808), (-0.3819, 0.02403, 0.9239), (-0.5545, 0.03488, 0.8315), (-0.7057, 0.0444, 0.7071), (-0.8298, 0.05221, 0.5556), (-0.9221, 0.05801, 0.3827), (-0.9788, 0.06158, 0.1951), (-0.998, 0.06279, 7.55e-08), (-0.9788, 0.06158, -0.1951), (-0.9221, 0.05801, -0.3827), (-0.8298, 0.05221, -0.5556), (-0.7057, 0.0444, -0.7071), (-0.5545, 0.03488, -0.8315), (-0.3819, 0.02403, -0.9239), (-0.1947, 0.01225, -0.9808), (-0.1936, 0.02445, 0.9808), (-0.3797, 0.04796, 0.9239), (-0.5512, 0.06963, 0.8315), (-0.7015, 0.08862, 0.7071), (-0.8249, 0.1042, 0.5556), (-0.9166, 0.1158, 0.3827), (-0.9731, 0.1229, 0.1951), (-0.9921, 0.1253, 7.55e-08), (-0.9731, 0.1229, -0.1951), (-0.9166, 0.1158, -0.3827), (-0.8249, 0.1042, -0.5556), (-0.7015, 0.08862, -0.7071), (-0.5512, 0.06963, -0.8315), (-0.3797, 0.04796, -0.9239), (-0.1936, 0.02445, -0.9808), (-0.1916, 0.03656, 0.9808), (-0.3759, 0.07171, 0.9239), (-0.5457, 0.1041, 0.8315), (-0.6946, 0.1325, 0.7071), (-0.8167, 0.1558, 0.5556), (-0.9075, 0.1731, 0.3827), (-0.9634, 0.1838, 0.1951), (-0.9823, 0.1874, 7.55e-08), (-0.9634, 0.1838, -0.1951), (-0.9075, 0.1731, -0.3827), (-0.8167, 0.1558, -0.5556), (-0.6946, 0.1325, -0.7071), (-0.5457, 0.1041, -0.8315), (-0.3759, 0.07171, -0.9239), (-0.1916, 0.03656, -0.9808), (-0.189, 0.04852, 0.9808), (-0.3707, 0.09517, 0.9239), (-0.5381, 0.1382, 0.8315), (-0.6849, 0.1758, 0.7071), (-0.8053, 0.2068, 0.5556), (-0.8949, 0.2298, 0.3827), (-0.95, 0.2439, 0.1951), (-0.9686, 0.2487, 7.55e-08), (-0.95, 0.2439, -0.1951), (-0.8949, 0.2298, -0.3827), (-0.8053, 0.2068, -0.5556), (-0.6849, 0.1758, -0.7071), (-0.5381, 0.1382, -0.8315), (-0.3707, 0.09517, -0.9239), (-0.189, 0.04852, -0.9808), (-0.1855, 0.06029, 0.9808), (-0.364, 0.1183, 0.9239), (-0.5284, 0.1717, 0.8315), (-0.6725, 0.2185, 0.7071), (-0.7908, 0.2569, 0.5556), (-0.8787, 0.2855, 0.3827), (-0.9328, 0.3031, 0.1951), (-0.9511, 0.309, 7.55e-08), (-0.9328, 0.3031, -0.1951), (-0.8787, 0.2855, -0.3827), (-0.7908, 0.2569, -0.5556), (-0.6725, 0.2185, -0.7071), (-0.5284, 0.1717, -0.8315), (-0.364, 0.1183, -0.9239), (-0.1855, 0.06029, -0.9808), (-0.1814, 0.07182, 0.9808), (-0.3558, 0.1409, 0.9239), (-0.5166, 0.2045, 0.8315), (-0.6575, 0.2603, 0.7071), (-0.7731, 0.3061, 0.5556), (-0.859, 0.3401, 0.3827), (-0.9119, 0.3611, 0.1951), (-0.9298, 0.3681, 7.55e-08), (-0.9119, 0.3611, -0.1951), (-0.859, 0.3401, -0.3827), (-0.7731, 0.3061, -0.5556), (-0.6575, 0.2603, -0.7071), (-0.5166, 0.2045, -0.8315), (-0.3558, 0.1409, -0.9239), (-0.1814, 0.07182, -0.9808), (-0.1765, 0.08307, 0.9808), (-0.3463, 0.1629, 0.9239), (-0.5027, 0.2365, 0.8315), (-0.6398, 0.3011, 0.7071), (-0.7523, 0.354, 0.5556), (-0.836, 0.3934, 0.3827), (-0.8874, 0.4176, 0.1951), (-0.9048, 0.4258, 7.55e-08), (-0.8874, 0.4176, -0.1951), (-0.836, 0.3934, -0.3827), (-0.7523, 0.354, -0.5556), (-0.6398, 0.3011, -0.7071), (-0.5027, 0.2366, -0.8315), (-0.3463, 0.1629, -0.9239), (-0.1765, 0.08307, -0.9808), (-0.171, 0.09399, 0.9808), (-0.3353, 0.1844, 0.9239), (-0.4869, 0.2676, 0.8315), (-0.6196, 0.3407, 0.7071), (-0.7286, 0.4006, 0.5556), (-0.8096, 0.4451, 0.3827), (-0.8595, 0.4725, 0.1951), (-0.8763, 0.4818, 7.55e-08), (-0.8595, 0.4725, -0.1951), (-0.8096, 0.4451, -0.3827), (-0.7286, 0.4006, -0.5556), (-0.6196, 0.3407, -0.7071), (-0.4868, 0.2676, -0.8315), (-0.3353, 0.1844, -0.9239), (-0.171, 0.09399, -0.9808), (-0.1647, 0.1045, 0.9808), (-0.3231, 0.2051, 0.9239), (-0.4691, 0.2977, 0.8315), (-0.597, 0.3789, 0.7071), (-0.702, 0.4455, 0.5556), (-0.7801, 0.495, 0.3827), (-0.8281, 0.5255, 0.1951), (-0.8443, 0.5358, 7.55e-08), (-0.8281, 0.5255, -0.1951), (-0.7801, 0.495, -0.3827), (-0.702, 0.4455, -0.5556), (-0.597, 0.3789, -0.7071), (-0.4691, 0.2977, -0.8315), (-0.3231, 0.2051, -0.9239), (-0.1647, 0.1045, -0.9808), (-0.1578, 0.1147, 0.9808), (-0.3096, 0.2249, 0.9239), (-0.4495, 0.3266, 0.8315), (-0.5721, 0.4156, 0.7071), (-0.6727, 0.4887, 0.5556), (-0.7474, 0.543, 0.3827), (-0.7935, 0.5765, 0.1951), (-0.809, 0.5878, 7.55e-08), (-0.7935, 0.5765, -0.1951), (-0.7474, 0.543, -0.3827), (-0.6727, 0.4887, -0.5556), (-0.5721, 0.4156, -0.7071), (-0.4495, 0.3266, -0.8315), (-0.3096, 0.2249, -0.9239), (-0.1578, 0.1147, -0.9808), (-0.1503, 0.1244, 0.9808), (-0.2949, 0.2439, 0.9239), (-0.4281, 0.3541, 0.8315), (-0.5448, 0.4507, 0.7071), (-0.6407, 0.53, 0.5556), (-0.7119, 0.5889, 0.3827), (-0.7557, 0.6252, 0.1951), (-0.7705, 0.6374, 7.55e-08), (-0.7557, 0.6252, -0.1951), (-0.7119, 0.5889, -0.3827), (-0.6407, 0.53, -0.5556), (-0.5448, 0.4507, -0.7071), (-0.4281, 0.3541, -0.8315), (-0.2949, 0.2439, -0.9239), (-0.1503, 0.1244, -0.9808), (-0.1422, 0.1335, 0.9808), (-0.279, 0.262, 0.9239), (-0.405, 0.3803, 0.8315), (-0.5155, 0.484, 0.7071), (-0.6061, 0.5692, 0.5556), (-0.6735, 0.6324, 0.3827), (-0.715, 0.6714, 0.1951), (-0.729, 0.6845, 7.55e-08), (-0.715, 0.6714, -0.1951), (-0.6735, 0.6324, -0.3827), (-0.6061, 0.5692, -0.5556), (-0.5155, 0.484, -0.7071), (-0.405, 0.3803, -0.8315), (-0.279, 0.262, -0.9239), (-0.1422, 0.1335, -0.9808), (-0.1335, 0.1422, 0.9808), (-0.262, 0.279, 0.9239), (-0.3803, 0.405, 0.8315), (-0.484, 0.5155, 0.7071), (-0.5692, 0.6061, 0.5556), (-0.6324, 0.6735, 0.3827), (-0.6714, 0.715, 0.1951), (-0.6845, 0.729, 7.55e-08), (-0.6714, 0.715, -0.1951), (-0.6324, 0.6735, -0.3827), (-0.5692, 0.6061, -0.5556), (-0.484, 0.5155, -0.7071), (-0.3803, 0.405, -0.8315), (-0.262, 0.279, -0.9239), (-0.1335, 0.1422, -0.9808), (-0.1244, 0.1503, 0.9808), (-0.2439, 0.2949, 0.9239), (-0.3541, 0.4281, 0.8315), (-0.4507, 0.5448, 0.7071), (-0.53, 0.6407, 0.5556), (-0.5889, 0.7119, 0.3827), (-0.6252, 0.7557, 0.1951), (-0.6374, 0.7705, 7.55e-08), (-0.6252, 0.7557, -0.1951), (-0.5889, 0.7119, -0.3827), (-0.53, 0.6407, -0.5556), (-0.4507, 0.5448, -0.7071), (-0.3541, 0.4281, -0.8315), (-0.2439, 0.2949, -0.9239), (-0.1244, 0.1503, -0.9808), (-0.1147, 0.1578, 0.9808), (-0.2249, 0.3096, 0.9239), (-0.3266, 0.4495, 0.8315), (-0.4156, 0.5721, 0.7071), (-0.4887, 0.6727, 0.5556), (-0.543, 0.7474, 0.3827), (-0.5765, 0.7935, 0.1951), (-0.5878, 0.809, 7.55e-08), (-0.5765, 0.7935, -0.1951), (-0.543, 0.7474, -0.3827), (-0.4887, 0.6727, -0.5556), (-0.4156, 0.5721, -0.7071), (-0.3266, 0.4495, -0.8315), (-0.2249, 0.3096, -0.9239), (-0.1147, 0.1578, -0.9808), (-0.1045, 0.1647, 0.9808), (-0.2051, 0.3231, 0.9239), (-0.2977, 0.4691, 0.8315), (-0.3789, 0.597, 0.7071), (-0.4455, 0.702, 0.5556), (-0.495, 0.7801, 0.3827), (-0.5255, 0.8281, 0.1951), (-0.5358, 0.8443, 7.55e-08), (-0.5255, 0.8281, -0.1951), (-0.495, 0.7801, -0.3827), (-0.4455, 0.702, -0.5556), (-0.3789, 0.597, -0.7071), (-0.2977, 0.4691, -0.8315), (-0.2051, 0.3231, -0.9239), (-0.1045, 0.1647, -0.9808), (-0.09399, 0.171, 0.9808), (-0.1844, 0.3353, 0.9239), (-0.2676, 0.4868, 0.8315), (-0.3407, 0.6196, 0.7071), (-0.4006, 0.7286, 0.5556), (-0.4451, 0.8096, 0.3827), (-0.4725, 0.8595, 0.1951), (-0.4818, 0.8763, 7.55e-08), (-0.4725, 0.8595, -0.1951), (-0.4451, 0.8096, -0.3827), (-0.4006, 0.7286, -0.5556), (-0.3407, 0.6196, -0.7071), (-0.2676, 0.4868, -0.8315), (-0.1844, 0.3353, -0.9239), (-0.09399, 0.171, -0.9808), (-0.08307, 0.1765, 0.9808), (-0.1629, 0.3463, 0.9239), (-0.2366, 0.5027, 0.8315), (-0.3011, 0.6398, 0.7071), (-0.354, 0.7523, 0.5556), (-0.3934, 0.836, 0.3827), (-0.4176, 0.8874, 0.1951), (-0.4258, 0.9048, 7.55e-08), (-0.4176, 0.8874, -0.1951), (-0.3934, 0.836, -0.3827), (-0.354, 0.7523, -0.5556), (-0.3011, 0.6398, -0.7071), (-0.2366, 0.5027, -0.8315), (-0.1629, 0.3463, -0.9239), (-0.08307, 0.1765, -0.9808), (-0.07182, 0.1814, 0.9808), (-0.1409, 0.3558, 0.9239), (-0.2045, 0.5166, 0.8315), (-0.2603, 0.6575, 0.7071), (-0.3061, 0.7731, 0.5556), (-0.3401, 0.859, 0.3827), (-0.3611, 0.9119, 0.1951), (-0.3681, 0.9298, 7.55e-08), (-0.3611, 0.9119, -0.1951), (-0.3401, 0.859, -0.3827), (-0.3061, 0.7731, -0.5556), (-0.2603, 0.6575, -0.7071), (-0.2045, 0.5166, -0.8315), (-0.1409, 0.3558, -0.9239), (-0.07182, 0.1814, -0.9808), (-0.06029, 0.1855, 0.9808), (-0.1183, 0.364, 0.9239), (-0.1717, 0.5284, 0.8315), (-0.2185, 0.6725, 0.7071), (-0.2569, 0.7908, 0.5556), (-0.2855, 0.8787, 0.3827), (-0.3031, 0.9328, 0.1951), (-0.309, 0.9511, 7.55e-08), (-0.3031, 0.9328, -0.1951), (-0.2855, 0.8787, -0.3827), (-0.2569, 0.7908, -0.5556), (-0.2185, 0.6725, -0.7071), (-0.1717, 0.5284, -0.8315), (-0.1183, 0.364, -0.9239), (-0.06029, 0.1855, -0.9808), (-0.04852, 0.189, 0.9808), (-0.09517, 0.3707, 0.9239), (-0.1382, 0.5381, 0.8315), (-0.1759, 0.6849, 0.7071), (-0.2068, 0.8053, 0.5556), (-0.2298, 0.8949, 0.3827), (-0.2439, 0.95, 0.1951), (-0.2487, 0.9686, 7.55e-08), (-0.2439, 0.95, -0.1951), (-0.2298, 0.8949, -0.3827), (-0.2068, 0.8053, -0.5556), (-0.1759, 0.6849, -0.7071), (-0.1382, 0.5381, -0.8315), (-0.09517, 0.3707, -0.9239), (-0.04852, 0.189, -0.9808), (-0.03656, 0.1916, 0.9808), (-0.07171, 0.3759, 0.9239), (-0.1041, 0.5457, 0.8315), (-0.1325, 0.6946, 0.7071), (-0.1558, 0.8167, 0.5556), (-0.1731, 0.9075, 0.3827), (-0.1838, 0.9634, 0.1951), (-0.1874, 0.9823, 7.55e-08), (-0.1838, 0.9634, -0.1951), (-0.1731, 0.9075, -0.3827), (-0.1558, 0.8167, -0.5556), (-0.1325, 0.6946, -0.7071), (-0.1041, 0.5457, -0.8315), (-0.07171, 0.3759, -0.9239), (-0.03656, 0.1916, -0.9808), (-0.02445, 0.1936, 0.9808), (-0.04796, 0.3797, 0.9239), (-0.06963, 0.5512, 0.8315), (-0.08862, 0.7015, 0.7071), (-0.1042, 0.8249, 0.5556), (-0.1158, 0.9166, 0.3827), (-0.1229, 0.9731, 0.1951), (-0.1253, 0.9921, 7.55e-08), (-0.1229, 0.9731, -0.1951), (-0.1158, 0.9166, -0.3827), (-0.1042, 0.8249, -0.5556), (-0.08862, 0.7015, -0.7071), (-0.06963, 0.5512, -0.8315), (-0.04796, 0.3797, -0.9239), (-0.02445, 0.1936, -0.9808), (-0.01225, 0.1947, 0.9808), (-0.02403, 0.3819, 0.9239), (-0.03488, 0.5545, 0.8315), (-0.0444, 0.7057, 0.7071), (-0.05221, 0.8298, 0.5556), (-0.05801, 0.9221, 0.3827), (-0.06158, 0.9788, 0.1951), (-0.06279, 0.998, 7.55e-08), (-0.06158, 0.9788, -0.1951), (-0.05801, 0.9221, -0.3827), (-0.05221, 0.8298, -0.5556), (-0.0444, 0.7057, -0.7071), (-0.03488, 0.5545, -0.8315), (-0.02403, 0.3819, -0.9239), (-0.01225, 0.1947, -0.9808), (-2.823e-09, 0.1951, 0.9808), (-1.679e-08, 0.5556, 0.8315), (-4.287e-08, 0.7071, 0.7071), (1.397e-07, 0.8315, 0.5556), (3.536e-08, 0.9239, 0.3827), (1.248e-07, 0.9808, 0.1951), (-7.64e-08, 1.0, 7.55e-08), (2.046e-08, 0.9808, -0.1951), (8.006e-08, 0.9239, -0.3827), (1.397e-07, 0.8315, -0.5556), (-4.287e-08, 0.7071, -0.7071), (-1.027e-08, 0.1951, -0.9808)], [], [(1499, 1498, 12, 13), (1492, 1491, 5, 6), (1500, 1499, 13, 14), (1493, 1492, 6, 7), (1, 1500, 14, 15), (1494, 1493, 7, 8), (2, 1, 15, 16), (1495, 1494, 8, 9), (1501, 2, 16, 17), (1496, 1495, 9, 10), (1490, 934, 3), (243, 1501, 17), (1497, 1496, 10, 11), (0, 1490, 3, 4), (1498, 1497, 11, 12), (1491, 0, 4, 5), (12, 11, 26, 27), (5, 4, 19, 20), (13, 12, 27, 28), (6, 5, 20, 21), (14, 13, 28, 29), (7, 6, 21, 22), (15, 14, 29, 30), (8, 7, 22, 23), (16, 15, 30, 31), (9, 8, 23, 24), (17, 16, 31, 32), (10, 9, 24, 25), (3, 934, 18), (243, 17, 32), (11, 10, 25, 26), (4, 3, 18, 19), (31, 30, 45, 46), (24, 23, 38, 39), (32, 31, 46, 47), (25, 24, 39, 40), (18, 934, 33), (243, 32, 47), (26, 25, 40, 41), (19, 18, 33, 34), (27, 26, 41, 42), (20, 19, 34, 35), (28, 27, 42, 43), (21, 20, 35, 36), (29, 28, 43, 44), (22, 21, 36, 37), (30, 29, 44, 45), (23, 22, 37, 38), (35, 34, 49, 50), (43, 42, 57, 58), (36, 35, 50, 51), (44, 43, 58, 59), (37, 36, 51, 52), (45, 44, 59, 60), (38, 37, 52, 53), (46, 45, 60, 61), (39, 38, 53, 54), (47, 46, 61, 62), (40, 39, 54, 55), (33, 934, 48), (243, 47, 62), (41, 40, 55, 56), (34, 33, 48, 49), (42, 41, 56, 57), (54, 53, 68, 69), (62, 61, 76, 77), (55, 54, 69, 70), (48, 934, 63), (243, 62, 77), (56, 55, 70, 71), (49, 48, 63, 64), (57, 56, 71, 72), (50, 49, 64, 65), (58, 57, 72, 73), (51, 50, 65, 66), (59, 58, 73, 74), (52, 51, 66, 67), (60, 59, 74, 75), (53, 52, 67, 68), (61, 60, 75, 76), (73, 72, 87, 88), (66, 65, 80, 81), (74, 73, 88, 89), (67, 66, 81, 82), (75, 74, 89, 90), (68, 67, 82, 83), (76, 75, 90, 91), (69, 68, 83, 84), (77, 76, 91, 92), (70, 69, 84, 85), (63, 934, 78), (243, 77, 92), (71, 70, 85, 86), (64, 63, 78, 79), (72, 71, 86, 87), (65, 64, 79, 80), (92, 91, 106, 107), (85, 84, 99, 100), (78, 934, 93), (243, 92, 107), (86, 85, 100, 101), (79, 78, 93, 94), (87, 86, 101, 102), (80, 79, 94, 95), (88, 87, 102, 103), (81, 80, 95, 96), (89, 88, 103, 104), (82, 81, 96, 97), (90, 89, 104, 105), (83, 82, 97, 98), (91, 90, 105, 106), (84, 83, 98, 99), (104, 103, 118, 119), (97, 96, 111, 112), (105, 104, 119, 120), (98, 97, 112, 113), (106, 105, 120, 121), (99, 98, 113, 114), (107, 106, 121, 122), (100, 99, 114, 115), (93, 934, 108), (243, 107, 122), (101, 100, 115, 116), (94, 93, 108, 109), (102, 101, 116, 117), (95, 94, 109, 110), (103, 102, 117, 118), (96, 95, 110, 111), (108, 934, 123), (243, 122, 137), (116, 115, 130, 131), (109, 108, 123, 124), (117, 116, 131, 132), (110, 109, 124, 125), (118, 117, 132, 133), (111, 110, 125, 126), (119, 118, 133, 134), (112, 111, 126, 127), (120, 119, 134, 135), (113, 112, 127, 128), (121, 120, 135, 136), (114, 113, 128, 129), (122, 121, 136, 137), (115, 114, 129, 130), (127, 126, 141, 142), (135, 134, 149, 150), (128, 127, 142, 143), (136, 135, 150, 151), (129, 128, 143, 144), (137, 136, 151, 152), (130, 129, 144, 145), (123, 934, 138), (243, 137, 152), (131, 130, 145, 146), (124, 123, 138, 139), (132, 131, 146, 147), (125, 124, 139, 140), (133, 132, 147, 148), (126, 125, 140, 141), (134, 133, 148, 149), (146, 145, 160, 161), (139, 138, 153, 154), (147, 146, 161, 162), (140, 139, 154, 155), (148, 147, 162, 163), (141, 140, 155, 156), (149, 148, 163, 164), (142, 141, 156, 157), (150, 149, 164, 165), (143, 142, 157, 158), (151, 150, 165, 166), (144, 143, 158, 159), (152, 151, 166, 167), (145, 144, 159, 160), (138, 934, 153), (243, 152, 167), (165, 164, 179, 180), (158, 157, 172, 173), (166, 165, 180, 181), (159, 158, 173, 174), (167, 166, 181, 182), (160, 159, 174, 175), (153, 934, 168), (243, 167, 182), (161, 160, 175, 176), (154, 153, 168, 169), (162, 161, 176, 177), (155, 154, 169, 170), (163, 162, 177, 178), (156, 155, 170, 171), (164, 163, 178, 179), (157, 156, 171, 172), (169, 168, 183, 184), (177, 176, 191, 192), (170, 169, 184, 185), (178, 177, 192, 193), (171, 170, 185, 186), (179, 178, 193, 194), (172, 171, 186, 187), (180, 179, 194, 195), (173, 172, 187, 188), (181, 180, 195, 196), (174, 173, 188, 189), (182, 181, 196, 197), (175, 174, 189, 190), (168, 934, 183), (243, 182, 197), (176, 175, 190, 191), (188, 187, 202, 203), (196, 195, 210, 211), (189, 188, 203, 204), (197, 196, 211, 212), (190, 189, 204, 205), (183, 934, 198), (243, 197, 212), (191, 190, 205, 206), (184, 183, 198, 199), (192, 191, 206, 207), (185, 184, 199, 200), (193, 192, 207, 208), (186, 185, 200, 201), (194, 193, 208, 209), (187, 186, 201, 202), (195, 194, 209, 210), (207, 206, 221, 222), (200, 199, 214, 215), (208, 207, 222, 223), (201, 200, 215, 216), (209, 208, 223, 224), (202, 201, 216, 217), (210, 209, 224, 225), (203, 202, 217, 218), (211, 210, 225, 226), (204, 203, 218, 219), (212, 211, 226, 227), (205, 204, 219, 220), (198, 934, 213), (243, 212, 227), (206, 205, 220, 221), (199, 198, 213, 214), (226, 225, 240, 241), (219, 218, 233, 234), (227, 226, 241, 242), (220, 219, 234, 235), (213, 934, 228), (243, 227, 242), (221, 220, 235, 236), (214, 213, 228, 229), (222, 221, 236, 237), (215, 214, 229, 230), (223, 222, 237, 238), (216, 215, 230, 231), (224, 223, 238, 239), (217, 216, 231, 232), (225, 224, 239, 240), (218, 217, 232, 233), (238, 237, 253, 254), (231, 230, 246, 247), (239, 238, 254, 255), (232, 231, 247, 248), (240, 239, 255, 256), (233, 232, 248, 249), (241, 240, 256, 257), (234, 233, 249, 250), (242, 241, 257, 258), (235, 234, 250, 251), (228, 934, 244), (243, 242, 258), (236, 235, 251, 252), (229, 228, 244, 245), (237, 236, 252, 253), (230, 229, 245, 246), (258, 257, 272, 273), (251, 250, 265, 266), (244, 934, 259), (243, 258, 273), (252, 251, 266, 267), (245, 244, 259, 260), (253, 252, 267, 268), (246, 245, 260, 261), (254, 253, 268, 269), (247, 246, 261, 262), (255, 254, 269, 270), (248, 247, 262, 263), (256, 255, 270, 271), (249, 248, 263, 264), (257, 256, 271, 272), (250, 249, 264, 265), (262, 261, 276, 277), (270, 269, 284, 285), (263, 262, 277, 278), (271, 270, 285, 286), (264, 263, 278, 279), (272, 271, 286, 287), (265, 264, 279, 280), (273, 272, 287, 288), (266, 265, 280, 281), (259, 934, 274), (243, 273, 288), (267, 266, 281, 282), (260, 259, 274, 275), (268, 267, 282, 283), (261, 260, 275, 276), (269, 268, 283, 284), (281, 280, 295, 296), (274, 934, 289), (243, 288, 303), (282, 281, 296, 297), (275, 274, 289, 290), (283, 282, 297, 298), (276, 275, 290, 291), (284, 283, 298, 299), (277, 276, 291, 292), (285, 284, 299, 300), (278, 277, 292, 293), (286, 285, 300, 301), (279, 278, 293, 294), (287, 286, 301, 302), (280, 279, 294, 295), (288, 287, 302, 303), (300, 299, 314, 315), (293, 292, 307, 308), (301, 300, 315, 316), (294, 293, 308, 309), (302, 301, 316, 317), (295, 294, 309, 310), (303, 302, 317, 318), (296, 295, 310, 311), (289, 934, 304), (243, 303, 318), (297, 296, 311, 312), (290, 289, 304, 305), (298, 297, 312, 313), (291, 290, 305, 306), (299, 298, 313, 314), (292, 291, 306, 307), (304, 934, 319), (243, 318, 333), (312, 311, 326, 327), (305, 304, 319, 320), (313, 312, 327, 328), (306, 305, 320, 321), (314, 313, 328, 329), (307, 306, 321, 322), (315, 314, 329, 330), (308, 307, 322, 323), (316, 315, 330, 331), (309, 308, 323, 324), (317, 316, 331, 332), (310, 309, 324, 325), (318, 317, 332, 333), (311, 310, 325, 326), (323, 322, 337, 338), (331, 330, 345, 346), (324, 323, 338, 339), (332, 331, 346, 347), (325, 324, 339, 340), (333, 332, 347, 348), (326, 325, 340, 341), (319, 934, 334), (243, 333, 348), (327, 326, 341, 342), (320, 319, 334, 335), (328, 327, 342, 343), (321, 320, 335, 336), (329, 328, 343, 344), (322, 321, 336, 337), (330, 329, 344, 345), (342, 341, 356, 357), (335, 334, 349, 350), (343, 342, 357, 358), (336, 335, 350, 351), (344, 343, 358, 359), (337, 336, 351, 352), (345, 344, 359, 360), (338, 337, 352, 353), (346, 345, 360, 361), (339, 338, 353, 354), (347, 346, 361, 362), (340, 339, 354, 355), (348, 347, 362, 363), (341, 340, 355, 356), (334, 934, 349), (243, 348, 363), (361, 360, 375, 376), (354, 353, 368, 369), (362, 361, 376, 377), (355, 354, 369, 370), (363, 362, 377, 378), (356, 355, 370, 371), (349, 934, 364), (243, 363, 378), (357, 356, 371, 372), (350, 349, 364, 365), (358, 357, 372, 373), (351, 350, 365, 366), (359, 358, 373, 374), (352, 351, 366, 367), (360, 359, 374, 375), (353, 352, 367, 368), (373, 372, 387, 388), (366, 365, 380, 381), (374, 373, 388, 389), (367, 366, 381, 382), (375, 374, 389, 390), (368, 367, 382, 383), (376, 375, 390, 391), (369, 368, 383, 384), (377, 376, 391, 392), (370, 369, 384, 385), (378, 377, 392, 393), (371, 370, 385, 386), (364, 934, 379), (243, 378, 393), (372, 371, 386, 387), (365, 364, 379, 380), (392, 391, 406, 407), (385, 384, 399, 400), (393, 392, 407, 408), (386, 385, 400, 401), (379, 934, 394), (243, 393, 408), (387, 386, 401, 402), (380, 379, 394, 395), (388, 387, 402, 403), (381, 380, 395, 396), (389, 388, 403, 404), (382, 381, 396, 397), (390, 389, 404, 405), (383, 382, 397, 398), (391, 390, 405, 406), (384, 383, 398, 399), (396, 395, 410, 411), (404, 403, 418, 419), (397, 396, 411, 412), (405, 404, 419, 420), (398, 397, 412, 413), (406, 405, 420, 421), (399, 398, 413, 414), (407, 406, 421, 422), (400, 399, 414, 415), (408, 407, 422, 423), (401, 400, 415, 416), (394, 934, 409), (243, 408, 423), (402, 401, 416, 417), (395, 394, 409, 410), (403, 402, 417, 418), (415, 414, 429, 430), (423, 422, 437, 438), (416, 415, 430, 431), (409, 934, 424), (243, 423, 438), (417, 416, 431, 432), (410, 409, 424, 425), (418, 417, 432, 433), (411, 410, 425, 426), (419, 418, 433, 434), (412, 411, 426, 427), (420, 419, 434, 435), (413, 412, 427, 428), (421, 420, 435, 436), (414, 413, 428, 429), (422, 421, 436, 437), (434, 433, 448, 449), (427, 426, 441, 442), (435, 434, 449, 450), (428, 427, 442, 443), (436, 435, 450, 451), (429, 428, 443, 444), (437, 436, 451, 452), (430, 429, 444, 445), (438, 437, 452, 453), (431, 430, 445, 446), (424, 934, 439), (243, 438, 453), (432, 431, 446, 447), (425, 424, 439, 440), (433, 432, 447, 448), (426, 425, 440, 441), (453, 452, 467, 468), (446, 445, 460, 461), (439, 934, 454), (243, 453, 468), (447, 446, 461, 462), (440, 439, 454, 455), (448, 447, 462, 463), (441, 440, 455, 456), (449, 448, 463, 464), (442, 441, 456, 457), (450, 449, 464, 465), (443, 442, 457, 458), (451, 450, 465, 466), (444, 443, 458, 459), (452, 451, 466, 467), (445, 444, 459, 460), (457, 456, 471, 472), (465, 464, 479, 480), (458, 457, 472, 473), (466, 465, 480, 481), (459, 458, 473, 474), (467, 466, 481, 482), (460, 459, 474, 475), (468, 467, 482, 483), (461, 460, 475, 476), (454, 934, 469), (243, 468, 483), (462, 461, 476, 477), (455, 454, 469, 470), (463, 462, 477, 478), (456, 455, 470, 471), (464, 463, 478, 479), (476, 475, 490, 491), (469, 934, 484), (243, 483, 498), (477, 476, 491, 492), (470, 469, 484, 485), (478, 477, 492, 493), (471, 470, 485, 486), (479, 478, 493, 494), (472, 471, 486, 487), (480, 479, 494, 495), (473, 472, 487, 488), (481, 480, 495, 496), (474, 473, 488, 489), (482, 481, 496, 497), (475, 474, 489, 490), (483, 482, 497, 498), (495, 494, 509, 510), (488, 487, 502, 503), (496, 495, 510, 511), (489, 488, 503, 504), (497, 496, 511, 512), (490, 489, 504, 505), (498, 497, 512, 513), (491, 490, 505, 506), (484, 934, 499), (243, 498, 513), (492, 491, 506, 507), (485, 484, 499, 500), (493, 492, 507, 508), (486, 485, 500, 501), (494, 493, 508, 509), (487, 486, 501, 502), (243, 513, 528), (507, 506, 521, 522), (500, 499, 514, 515), (508, 507, 522, 523), (501, 500, 515, 516), (509, 508, 523, 524), (502, 501, 516, 517), (510, 509, 524, 525), (503, 502, 517, 518), (511, 510, 525, 526), (504, 503, 518, 519), (512, 511, 526, 527), (505, 504, 519, 520), (513, 512, 527, 528), (506, 505, 520, 521), (499, 934, 514), (526, 525, 540, 541), (519, 518, 533, 534), (527, 526, 541, 542), (520, 519, 534, 535), (528, 527, 542, 543), (521, 520, 535, 536), (514, 934, 529), (243, 528, 543), (522, 521, 536, 537), (515, 514, 529, 530), (523, 522, 537, 538), (516, 515, 530, 531), (524, 523, 538, 539), (517, 516, 531, 532), (525, 524, 539, 540), (518, 517, 532, 533), (530, 529, 544, 545), (538, 537, 552, 553), (531, 530, 545, 546), (539, 538, 553, 554), (532, 531, 546, 547), (540, 539, 554, 555), (533, 532, 547, 548), (541, 540, 555, 556), (534, 533, 548, 549), (542, 541, 556, 557), (535, 534, 549, 550), (543, 542, 557, 558), (536, 535, 550, 551), (529, 934, 544), (243, 543, 558), (537, 536, 551, 552), (549, 548, 563, 564), (557, 556, 571, 572), (550, 549, 564, 565), (558, 557, 572, 573), (551, 550, 565, 566), (544, 934, 559), (243, 558, 573), (552, 551, 566, 567), (545, 544, 559, 560), (553, 552, 567, 568), (546, 545, 560, 561), (554, 553, 568, 569), (547, 546, 561, 562), (555, 554, 569, 570), (548, 547, 562, 563), (556, 555, 570, 571), (568, 567, 582, 583), (561, 560, 575, 576), (569, 568, 583, 584), (562, 561, 576, 577), (570, 569, 584, 585), (563, 562, 577, 578), (571, 570, 585, 586), (564, 563, 578, 579), (572, 571, 586, 587), (565, 564, 579, 580), (573, 572, 587, 588), (566, 565, 580, 581), (559, 934, 574), (243, 573, 588), (567, 566, 581, 582), (560, 559, 574, 575), (587, 586, 601, 602), (580, 579, 594, 595), (588, 587, 602, 603), (581, 580, 595, 596), (574, 934, 589), (243, 588, 603), (582, 581, 596, 597), (575, 574, 589, 590), (583, 582, 597, 598), (576, 575, 590, 591), (584, 583, 598, 599), (577, 576, 591, 592), (585, 584, 599, 600), (578, 577, 592, 593), (586, 585, 600, 601), (579, 578, 593, 594), (591, 590, 605, 606), (599, 598, 613, 614), (592, 591, 606, 607), (600, 599, 614, 615), (593, 592, 607, 608), (601, 600, 615, 616), (594, 593, 608, 609), (602, 601, 616, 617), (595, 594, 609, 610), (603, 602, 617, 618), (596, 595, 610, 611), (589, 934, 604), (243, 603, 618), (597, 596, 611, 612), (590, 589, 604, 605), (598, 597, 612, 613), (610, 609, 624, 625), (618, 617, 632, 633), (611, 610, 625, 626), (604, 934, 619), (243, 618, 633), (612, 611, 626, 627), (605, 604, 619, 620), (613, 612, 627, 628), (606, 605, 620, 621), (614, 613, 628, 629), (607, 606, 621, 622), (615, 614, 629, 630), (608, 607, 622, 623), (616, 615, 630, 631), (609, 608, 623, 624), (617, 616, 631, 632), (629, 628, 643, 644), (622, 621, 636, 637), (630, 629, 644, 645), (623, 622, 637, 638), (631, 630, 645, 646), (624, 623, 638, 639), (632, 631, 646, 647), (625, 624, 639, 640), (633, 632, 647, 648), (626, 625, 640, 641), (619, 934, 634), (243, 633, 648), (627, 626, 641, 642), (620, 619, 634, 635), (628, 627, 642, 643), (621, 620, 635, 636), (648, 647, 662, 663), (641, 640, 655, 656), (634, 934, 649), (243, 648, 663), (642, 641, 656, 657), (635, 634, 649, 650), (643, 642, 657, 658), (636, 635, 650, 651), (644, 643, 658, 659), (637, 636, 651, 652), (645, 644, 659, 660), (638, 637, 652, 653), (646, 645, 660, 661), (639, 638, 653, 654), (647, 646, 661, 662), (640, 639, 654, 655), (660, 659, 674, 675), (653, 652, 667, 668), (661, 660, 675, 676), (654, 653, 668, 669), (662, 661, 676, 677), (655, 654, 669, 670), (663, 662, 677, 678), (656, 655, 670, 671), (649, 934, 664), (243, 663, 678), (657, 656, 671, 672), (650, 649, 664, 665), (658, 657, 672, 673), (651, 650, 665, 666), (659, 658, 673, 674), (652, 651, 666, 667), (664, 934, 679), (243, 678, 693), (672, 671, 686, 687), (665, 664, 679, 680), (673, 672, 687, 688), (666, 665, 680, 681), (674, 673, 688, 689), (667, 666, 681, 682), (675, 674, 689, 690), (668, 667, 682, 683), (676, 675, 690, 691), (669, 668, 683, 684), (677, 676, 691, 692), (670, 669, 684, 685), (678, 677, 692, 693), (671, 670, 685, 686), (683, 682, 697, 698), (691, 690, 705, 706), (684, 683, 698, 699), (692, 691, 706, 707), (685, 684, 699, 700), (693, 692, 707, 708), (686, 685, 700, 701), (679, 934, 694), (243, 693, 708), (687, 686, 701, 702), (680, 679, 694, 695), (688, 687, 702, 703), (681, 680, 695, 696), (689, 688, 703, 704), (682, 681, 696, 697), (690, 689, 704, 705), (702, 701, 716, 717), (695, 694, 709, 710), (703, 702, 717, 718), (696, 695, 710, 711), (704, 703, 718, 719), (697, 696, 711, 712), (705, 704, 719, 720), (698, 697, 712, 713), (706, 705, 720, 721), (699, 698, 713, 714), (707, 706, 721, 722), (700, 699, 714, 715), (708, 707, 722, 723), (701, 700, 715, 716), (694, 934, 709), (243, 708, 723), (721, 720, 735, 736), (714, 713, 728, 729), (722, 721, 736, 737), (715, 714, 729, 730), (723, 722, 737, 738), (716, 715, 730, 731), (709, 934, 724), (243, 723, 738), (717, 716, 731, 732), (710, 709, 724, 725), (718, 717, 732, 733), (711, 710, 725, 726), (719, 718, 733, 734), (712, 711, 726, 727), (720, 719, 734, 735), (713, 712, 727, 728), (725, 724, 739, 740), (733, 732, 747, 748), (726, 725, 740, 741), (734, 733, 748, 749), (727, 726, 741, 742), (735, 734, 749, 750), (728, 727, 742, 743), (736, 735, 750, 751), (729, 728, 743, 744), (737, 736, 751, 752), (730, 729, 744, 745), (738, 737, 752, 753), (731, 730, 745, 746), (724, 934, 739), (243, 738, 753), (732, 731, 746, 747), (748, 747, 762, 763), (749, 748, 763, 764), (750, 749, 764, 765), (739, 934, 754), (751, 750, 765, 766), (740, 739, 754, 755), (744, 743, 758, 759), (752, 751, 766, 767), (741, 740, 755, 756), (745, 744, 759, 760), (753, 752, 767, 768), (746, 745, 760, 761), (742, 741, 756, 757), (243, 753, 768), (743, 742, 757, 758), (747, 746, 761, 762), (767, 766, 781, 782), (760, 759, 774, 775), (768, 767, 782, 783), (761, 760, 775, 776), (754, 934, 769), (243, 768, 783), (762, 761, 776, 777), (755, 754, 769, 770), (763, 762, 777, 778), (756, 755, 770, 771), (764, 763, 778, 779), (757, 756, 771, 772), (765, 764, 779, 780), (758, 757, 772, 773), (766, 765, 780, 781), (759, 758, 773, 774), (779, 778, 793, 794), (772, 771, 786, 787), (780, 779, 794, 795), (773, 772, 787, 788), (781, 780, 795, 796), (774, 773, 788, 789), (782, 781, 796, 797), (775, 774, 789, 790), (783, 782, 797, 798), (776, 775, 790, 791), (769, 934, 784), (243, 783, 798), (777, 776, 791, 792), (770, 769, 784, 785), (778, 777, 792, 793), (771, 770, 785, 786), (798, 797, 812, 813), (791, 790, 805, 806), (784, 934, 799), (243, 798, 813), (792, 791, 806, 807), (785, 784, 799, 800), (793, 792, 807, 808), (786, 785, 800, 801), (794, 793, 808, 809), (787, 786, 801, 802), (795, 794, 809, 810), (788, 787, 802, 803), (796, 795, 810, 811), (789, 788, 803, 804), (797, 796, 811, 812), (790, 789, 804, 805), (802, 801, 816, 817), (810, 809, 824, 825), (803, 802, 817, 818), (811, 810, 825, 826), (804, 803, 818, 819), (812, 811, 826, 827), (805, 804, 819, 820), (813, 812, 827, 828), (806, 805, 820, 821), (799, 934, 814), (243, 813, 828), (807, 806, 821, 822), (800, 799, 814, 815), (808, 807, 822, 823), (801, 800, 815, 816), (809, 808, 823, 824), (821, 820, 835, 836), (814, 934, 829), (243, 828, 843), (822, 821, 836, 837), (815, 814, 829, 830), (823, 822, 837, 838), (816, 815, 830, 831), (824, 823, 838, 839), (817, 816, 831, 832), (825, 824, 839, 840), (818, 817, 832, 833), (826, 825, 840, 841), (819, 818, 833, 834), (827, 826, 841, 842), (820, 819, 834, 835), (828, 827, 842, 843), (840, 839, 854, 855), (833, 832, 847, 848), (841, 840, 855, 856), (834, 833, 848, 849), (842, 841, 856, 857), (835, 834, 849, 850), (843, 842, 857, 858), (836, 835, 850, 851), (829, 934, 844), (243, 843, 858), (837, 836, 851, 852), (830, 829, 844, 845), (838, 837, 852, 853), (831, 830, 845, 846), (839, 838, 853, 854), (832, 831, 846, 847), (844, 934, 859), (243, 858, 873), (852, 851, 866, 867), (845, 844, 859, 860), (853, 852, 867, 868), (846, 845, 860, 861), (854, 853, 868, 869), (847, 846, 861, 862), (855, 854, 869, 870), (848, 847, 862, 863), (856, 855, 870, 871), (849, 848, 863, 864), (857, 856, 871, 872), (850, 849, 864, 865), (858, 857, 872, 873), (851, 850, 865, 866), (863, 862, 877, 878), (871, 870, 885, 886), (864, 863, 878, 879), (872, 871, 886, 887), (865, 864, 879, 880), (873, 872, 887, 888), (866, 865, 880, 881), (859, 934, 874), (243, 873, 888), (867, 866, 881, 882), (860, 859, 874, 875), (868, 867, 882, 883), (861, 860, 875, 876), (869, 868, 883, 884), (862, 861, 876, 877), (870, 869, 884, 885), (882, 881, 896, 897), (875, 874, 889, 890), (883, 882, 897, 898), (876, 875, 890, 891), (884, 883, 898, 899), (877, 876, 891, 892), (885, 884, 899, 900), (878, 877, 892, 893), (886, 885, 900, 901), (879, 878, 893, 894), (887, 886, 901, 902), (880, 879, 894, 895), (888, 887, 902, 903), (881, 880, 895, 896), (874, 934, 889), (243, 888, 903), (901, 900, 915, 916), (894, 893, 908, 909), (902, 901, 916, 917), (895, 894, 909, 910), (903, 902, 917, 918), (896, 895, 910, 911), (889, 934, 904), (243, 903, 918), (897, 896, 911, 912), (890, 889, 904, 905), (898, 897, 912, 913), (891, 890, 905, 906), (899, 898, 913, 914), (892, 891, 906, 907), (900, 899, 914, 915), (893, 892, 907, 908), (913, 912, 927, 928), (906, 905, 920, 921), (914, 913, 928, 929), (907, 906, 921, 922), (915, 914, 929, 930), (908, 907, 922, 923), (916, 915, 930, 931), (909, 908, 923, 924), (917, 916, 931, 932), (910, 909, 924, 925), (918, 917, 932, 933), (911, 910, 925, 926), (904, 934, 919), (243, 918, 933), (912, 911, 926, 927), (905, 904, 919, 920), (932, 931, 947, 948), (925, 924, 940, 941), (933, 932, 948, 949), (926, 925, 941, 942), (919, 934, 935), (243, 933, 949), (927, 926, 942, 943), (920, 919, 935, 936), (928, 927, 943, 944), (921, 920, 936, 937), (929, 928, 944, 945), (922, 921, 937, 938), (930, 929, 945, 946), (923, 922, 938, 939), (931, 930, 946, 947), (924, 923, 939, 940), (937, 936, 951, 952), (945, 944, 959, 960), (938, 937, 952, 953), (946, 945, 960, 961), (939, 938, 953, 954), (947, 946, 961, 962), (940, 939, 954, 955), (948, 947, 962, 963), (941, 940, 955, 956), (949, 948, 963, 964), (942, 941, 956, 957), (935, 934, 950), (243, 949, 964), (943, 942, 957, 958), (936, 935, 950, 951), (944, 943, 958, 959), (956, 955, 970, 971), (964, 963, 978, 979), (957, 956, 971, 972), (950, 934, 965), (243, 964, 979), (958, 957, 972, 973), (951, 950, 965, 966), (959, 958, 973, 974), (952, 951, 966, 967), (960, 959, 974, 975), (953, 952, 967, 968), (961, 960, 975, 976), (954, 953, 968, 969), (962, 961, 976, 977), (955, 954, 969, 970), (963, 962, 977, 978), (975, 974, 989, 990), (968, 967, 982, 983), (976, 975, 990, 991), (969, 968, 983, 984), (977, 976, 991, 992), (970, 969, 984, 985), (978, 977, 992, 993), (971, 970, 985, 986), (979, 978, 993, 994), (972, 971, 986, 987), (965, 934, 980), (243, 979, 994), (973, 972, 987, 988), (966, 965, 980, 981), (974, 973, 988, 989), (967, 966, 981, 982), (994, 993, 1008, 1009), (987, 986, 1001, 1002), (980, 934, 995), (243, 994, 1009), (988, 987, 1002, 1003), (981, 980, 995, 996), (989, 988, 1003, 1004), (982, 981, 996, 997), (990, 989, 1004, 1005), (983, 982, 997, 998), (991, 990, 1005, 1006), (984, 983, 998, 999), (992, 991, 1006, 1007), (985, 984, 999, 1000), (993, 992, 1007, 1008), (986, 985, 1000, 1001), (998, 997, 1012, 1013), (1006, 1005, 1020, 1021), (999, 998, 1013, 1014), (1007, 1006, 1021, 1022), (1000, 999, 1014, 1015), (1008, 1007, 1022, 1023), (1001, 1000, 1015, 1016), (1009, 1008, 1023, 1024), (1002, 1001, 1016, 1017), (995, 934, 1010), (243, 1009, 1024), (1003, 1002, 1017, 1018), (996, 995, 1010, 1011), (1004, 1003, 1018, 1019), (997, 996, 1011, 1012), (1005, 1004, 1019, 1020), (1017, 1016, 1031, 1032), (1010, 934, 1025), (243, 1024, 1039), (1018, 1017, 1032, 1033), (1011, 1010, 1025, 1026), (1019, 1018, 1033, 1034), (1012, 1011, 1026, 1027), (1020, 1019, 1034, 1035), (1013, 1012, 1027, 1028), (1021, 1020, 1035, 1036), (1014, 1013, 1028, 1029), (1022, 1021, 1036, 1037), (1015, 1014, 1029, 1030), (1023, 1022, 1037, 1038), (1016, 1015, 1030, 1031), (1024, 1023, 1038, 1039), (1036, 1035, 1050, 1051), (1029, 1028, 1043, 1044), (1037, 1036, 1051, 1052), (1030, 1029, 1044, 1045), (1038, 1037, 1052, 1053), (1031, 1030, 1045, 1046), (1039, 1038, 1053, 1054), (1032, 1031, 1046, 1047), (1025, 934, 1040), (243, 1039, 1054), (1033, 1032, 1047, 1048), (1026, 1025, 1040, 1041), (1034, 1033, 1048, 1049), (1027, 1026, 1041, 1042), (1035, 1034, 1049, 1050), (1028, 1027, 1042, 1043), (243, 1054, 1069), (1048, 1047, 1062, 1063), (1041, 1040, 1055, 1056), (1049, 1048, 1063, 1064), (1042, 1041, 1056, 1057), (1050, 1049, 1064, 1065), (1043, 1042, 1057, 1058), (1051, 1050, 1065, 1066), (1044, 1043, 1058, 1059), (1052, 1051, 1066, 1067), (1045, 1044, 1059, 1060), (1053, 1052, 1067, 1068), (1046, 1045, 1060, 1061), (1054, 1053, 1068, 1069), (1047, 1046, 1061, 1062), (1040, 934, 1055), (1067, 1066, 1081, 1082), (1060, 1059, 1074, 1075), (1068, 1067, 1082, 1083), (1061, 1060, 1075, 1076), (1069, 1068, 1083, 1084), (1062, 1061, 1076, 1077), (1055, 934, 1070), (243, 1069, 1084), (1063, 1062, 1077, 1078), (1056, 1055, 1070, 1071), (1064, 1063, 1078, 1079), (1057, 1056, 1071, 1072), (1065, 1064, 1079, 1080), (1058, 1057, 1072, 1073), (1066, 1065, 1080, 1081), (1059, 1058, 1073, 1074), (1071, 1070, 1085, 1086), (1079, 1078, 1093, 1094), (1072, 1071, 1086, 1087), (1080, 1079, 1094, 1095), (1073, 1072, 1087, 1088), (1081, 1080, 1095, 1096), (1074, 1073, 1088, 1089), (1082, 1081, 1096, 1097), (1075, 1074, 1089, 1090), (1083, 1082, 1097, 1098), (1076, 1075, 1090, 1091), (1084, 1083, 1098, 1099), (1077, 1076, 1091, 1092), (1070, 934, 1085), (243, 1084, 1099), (1078, 1077, 1092, 1093), (1090, 1089, 1104, 1105), (1098, 1097, 1112, 1113), (1091, 1090, 1105, 1106), (1099, 1098, 1113, 1114), (1092, 1091, 1106, 1107), (1085, 934, 1100), (243, 1099, 1114), (1093, 1092, 1107, 1108), (1086, 1085, 1100, 1101), (1094, 1093, 1108, 1109), (1087, 1086, 1101, 1102), (1095, 1094, 1109, 1110), (1088, 1087, 1102, 1103), (1096, 1095, 1110, 1111), (1089, 1088, 1103, 1104), (1097, 1096, 1111, 1112), (1109, 1108, 1123, 1124), (1102, 1101, 1116, 1117), (1110, 1109, 1124, 1125), (1103, 1102, 1117, 1118), (1111, 1110, 1125, 1126), (1104, 1103, 1118, 1119), (1112, 1111, 1126, 1127), (1105, 1104, 1119, 1120), (1113, 1112, 1127, 1128), (1106, 1105, 1120, 1121), (1114, 1113, 1128, 1129), (1107, 1106, 1121, 1122), (1100, 934, 1115), (243, 1114, 1129), (1108, 1107, 1122, 1123), (1101, 1100, 1115, 1116), (1128, 1127, 1142, 1143), (1121, 1120, 1135, 1136), (1129, 1128, 1143, 1144), (1122, 1121, 1136, 1137), (1115, 934, 1130), (243, 1129, 1144), (1123, 1122, 1137, 1138), (1116, 1115, 1130, 1131), (1124, 1123, 1138, 1139), (1117, 1116, 1131, 1132), (1125, 1124, 1139, 1140), (1118, 1117, 1132, 1133), (1126, 1125, 1140, 1141), (1119, 1118, 1133, 1134), (1127, 1126, 1141, 1142), (1120, 1119, 1134, 1135), (1132, 1131, 1146, 1147), (1140, 1139, 1154, 1155), (1133, 1132, 1147, 1148), (1141, 1140, 1155, 1156), (1134, 1133, 1148, 1149), (1142, 1141, 1156, 1157), (1135, 1134, 1149, 1150), (1143, 1142, 1157, 1158), (1136, 1135, 1150, 1151), (1144, 1143, 1158, 1159), (1137, 1136, 1151, 1152), (1130, 934, 1145), (243, 1144, 1159), (1138, 1137, 1152, 1153), (1131, 1130, 1145, 1146), (1139, 1138, 1153, 1154), (1151, 1150, 1165, 1166), (1159, 1158, 1173, 1174), (1152, 1151, 1166, 1167), (1145, 934, 1160), (243, 1159, 1174), (1153, 1152, 1167, 1168), (1146, 1145, 1160, 1161), (1154, 1153, 1168, 1169), (1147, 1146, 1161, 1162), (1155, 1154, 1169, 1170), (1148, 1147, 1162, 1163), (1156, 1155, 1170, 1171), (1149, 1148, 1163, 1164), (1157, 1156, 1171, 1172), (1150, 1149, 1164, 1165), (1158, 1157, 1172, 1173), (1170, 1169, 1184, 1185), (1163, 1162, 1177, 1178), (1171, 1170, 1185, 1186), (1164, 1163, 1178, 1179), (1172, 1171, 1186, 1187), (1165, 1164, 1179, 1180), (1173, 1172, 1187, 1188), (1166, 1165, 1180, 1181), (1174, 1173, 1188, 1189), (1167, 1166, 1181, 1182), (1160, 934, 1175), (243, 1174, 1189), (1168, 1167, 1182, 1183), (1161, 1160, 1175, 1176), (1169, 1168, 1183, 1184), (1162, 1161, 1176, 1177), (1189, 1188, 1203, 1204), (1182, 1181, 1196, 1197), (1175, 934, 1190), (243, 1189, 1204), (1183, 1182, 1197, 1198), (1176, 1175, 1190, 1191), (1184, 1183, 1198, 1199), (1177, 1176, 1191, 1192), (1185, 1184, 1199, 1200), (1178, 1177, 1192, 1193), (1186, 1185, 1200, 1201), (1179, 1178, 1193, 1194), (1187, 1186, 1201, 1202), (1180, 1179, 1194, 1195), (1188, 1187, 1202, 1203), (1181, 1180, 1195, 1196), (1201, 1200, 1215, 1216), (1194, 1193, 1208, 1209), (1202, 1201, 1216, 1217), (1195, 1194, 1209, 1210), (1203, 1202, 1217, 1218), (1196, 1195, 1210, 1211), (1204, 1203, 1218, 1219), (1197, 1196, 1211, 1212), (1190, 934, 1205), (243, 1204, 1219), (1198, 1197, 1212, 1213), (1191, 1190, 1205, 1206), (1199, 1198, 1213, 1214), (1192, 1191, 1206, 1207), (1200, 1199, 1214, 1215), (1193, 1192, 1207, 1208), (1205, 934, 1220), (243, 1219, 1234), (1213, 1212, 1227, 1228), (1206, 1205, 1220, 1221), (1214, 1213, 1228, 1229), (1207, 1206, 1221, 1222), (1215, 1214, 1229, 1230), (1208, 1207, 1222, 1223), (1216, 1215, 1230, 1231), (1209, 1208, 1223, 1224), (1217, 1216, 1231, 1232), (1210, 1209, 1224, 1225), (1218, 1217, 1232, 1233), (1211, 1210, 1225, 1226), (1219, 1218, 1233, 1234), (1212, 1211, 1226, 1227), (1224, 1223, 1238, 1239), (1232, 1231, 1246, 1247), (1225, 1224, 1239, 1240), (1233, 1232, 1247, 1248), (1226, 1225, 1240, 1241), (1234, 1233, 1248, 1249), (1227, 1226, 1241, 1242), (1220, 934, 1235), (243, 1234, 1249), (1228, 1227, 1242, 1243), (1221, 1220, 1235, 1236), (1229, 1228, 1243, 1244), (1222, 1221, 1236, 1237), (1230, 1229, 1244, 1245), (1223, 1222, 1237, 1238), (1231, 1230, 1245, 1246), (1243, 1242, 1257, 1258), (1236, 1235, 1250, 1251), (1244, 1243, 1258, 1259), (1237, 1236, 1251, 1252), (1245, 1244, 1259, 1260), (1238, 1237, 1252, 1253), (1246, 1245, 1260, 1261), (1239, 1238, 1253, 1254), (1247, 1246, 1261, 1262), (1240, 1239, 1254, 1255), (1248, 1247, 1262, 1263), (1241, 1240, 1255, 1256), (1249, 1248, 1263, 1264), (1242, 1241, 1256, 1257), (1235, 934, 1250), (243, 1249, 1264), (1262, 1261, 1276, 1277), (1255, 1254, 1269, 1270), (1263, 1262, 1277, 1278), (1256, 1255, 1270, 1271), (1264, 1263, 1278, 1279), (1257, 1256, 1271, 1272), (1250, 934, 1265), (243, 1264, 1279), (1258, 1257, 1272, 1273), (1251, 1250, 1265, 1266), (1259, 1258, 1273, 1274), (1252, 1251, 1266, 1267), (1260, 1259, 1274, 1275), (1253, 1252, 1267, 1268), (1261, 1260, 1275, 1276), (1254, 1253, 1268, 1269), (1266, 1265, 1280, 1281), (1274, 1273, 1288, 1289), (1267, 1266, 1281, 1282), (1275, 1274, 1289, 1290), (1268, 1267, 1282, 1283), (1276, 1275, 1290, 1291), (1269, 1268, 1283, 1284), (1277, 1276, 1291, 1292), (1270, 1269, 1284, 1285), (1278, 1277, 1292, 1293), (1271, 1270, 1285, 1286), (1279, 1278, 1293, 1294), (1272, 1271, 1286, 1287), (1265, 934, 1280), (243, 1279, 1294), (1273, 1272, 1287, 1288), (1285, 1284, 1299, 1300), (1293, 1292, 1307, 1308), (1286, 1285, 1300, 1301), (1294, 1293, 1308, 1309), (1287, 1286, 1301, 1302), (1280, 934, 1295), (243, 1294, 1309), (1288, 1287, 1302, 1303), (1281, 1280, 1295, 1296), (1289, 1288, 1303, 1304), (1282, 1281, 1296, 1297), (1290, 1289, 1304, 1305), (1283, 1282, 1297, 1298), (1291, 1290, 1305, 1306), (1284, 1283, 1298, 1299), (1292, 1291, 1306, 1307), (1304, 1303, 1318, 1319), (1297, 1296, 1311, 1312), (1305, 1304, 1319, 1320), (1298, 1297, 1312, 1313), (1306, 1305, 1320, 1321), (1299, 1298, 1313, 1314), (1307, 1306, 1321, 1322), (1300, 1299, 1314, 1315), (1308, 1307, 1322, 1323), (1301, 1300, 1315, 1316), (1309, 1308, 1323, 1324), (1302, 1301, 1316, 1317), (1295, 934, 1310), (243, 1309, 1324), (1303, 1302, 1317, 1318), (1296, 1295, 1310, 1311), (1323, 1322, 1337, 1338), (1316, 1315, 1330, 1331), (1324, 1323, 1338, 1339), (1317, 1316, 1331, 1332), (1310, 934, 1325), (243, 1324, 1339), (1318, 1317, 1332, 1333), (1311, 1310, 1325, 1326), (1319, 1318, 1333, 1334), (1312, 1311, 1326, 1327), (1320, 1319, 1334, 1335), (1313, 1312, 1327, 1328), (1321, 1320, 1335, 1336), (1314, 1313, 1328, 1329), (1322, 1321, 1336, 1337), (1315, 1314, 1329, 1330), (1335, 1334, 1349, 1350), (1328, 1327, 1342, 1343), (1336, 1335, 1350, 1351), (1329, 1328, 1343, 1344), (1337, 1336, 1351, 1352), (1330, 1329, 1344, 1345), (1338, 1337, 1352, 1353), (1331, 1330, 1345, 1346), (1339, 1338, 1353, 1354), (1332, 1331, 1346, 1347), (1325, 934, 1340), (243, 1339, 1354), (1333, 1332, 1347, 1348), (1326, 1325, 1340, 1341), (1334, 1333, 1348, 1349), (1327, 1326, 1341, 1342), (1354, 1353, 1368, 1369), (1347, 1346, 1361, 1362), (1340, 934, 1355), (243, 1354, 1369), (1348, 1347, 1362, 1363), (1341, 1340, 1355, 1356), (1349, 1348, 1363, 1364), (1342, 1341, 1356, 1357), (1350, 1349, 1364, 1365), (1343, 1342, 1357, 1358), (1351, 1350, 1365, 1366), (1344, 1343, 1358, 1359), (1352, 1351, 1366, 1367), (1345, 1344, 1359, 1360), (1353, 1352, 1367, 1368), (1346, 1345, 1360, 1361), (1358, 1357, 1372, 1373), (1366, 1365, 1380, 1381), (1359, 1358, 1373, 1374), (1367, 1366, 1381, 1382), (1360, 1359, 1374, 1375), (1368, 1367, 1382, 1383), (1361, 1360, 1375, 1376), (1369, 1368, 1383, 1384), (1362, 1361, 1376, 1377), (1355, 934, 1370), (243, 1369, 1384), (1363, 1362, 1377, 1378), (1356, 1355, 1370, 1371), (1364, 1363, 1378, 1379), (1357, 1356, 1371, 1372), (1365, 1364, 1379, 1380), (1377, 1376, 1391, 1392), (1370, 934, 1385), (243, 1384, 1399), (1378, 1377, 1392, 1393), (1371, 1370, 1385, 1386), (1379, 1378, 1393, 1394), (1372, 1371, 1386, 1387), (1380, 1379, 1394, 1395), (1373, 1372, 1387, 1388), (1381, 1380, 1395, 1396), (1374, 1373, 1388, 1389), (1382, 1381, 1396, 1397), (1375, 1374, 1389, 1390), (1383, 1382, 1397, 1398), (1376, 1375, 1390, 1391), (1384, 1383, 1398, 1399), (1396, 1395, 1410, 1411), (1389, 1388, 1403, 1404), (1397, 1396, 1411, 1412), (1390, 1389, 1404, 1405), (1398, 1397, 1412, 1413), (1391, 1390, 1405, 1406), (1399, 1398, 1413, 1414), (1392, 1391, 1406, 1407), (1385, 934, 1400), (243, 1399, 1414), (1393, 1392, 1407, 1408), (1386, 1385, 1400, 1401), (1394, 1393, 1408, 1409), (1387, 1386, 1401, 1402), (1395, 1394, 1409, 1410), (1388, 1387, 1402, 1403), (1400, 934, 1415), (243, 1414, 1429), (1408, 1407, 1422, 1423), (1401, 1400, 1415, 1416), (1409, 1408, 1423, 1424), (1402, 1401, 1416, 1417), (1410, 1409, 1424, 1425), (1403, 1402, 1417, 1418), (1411, 1410, 1425, 1426), (1404, 1403, 1418, 1419), (1412, 1411, 1426, 1427), (1405, 1404, 1419, 1420), (1413, 1412, 1427, 1428), (1406, 1405, 1420, 1421), (1414, 1413, 1428, 1429), (1407, 1406, 1421, 1422), (1419, 1418, 1433, 1434), (1427, 1426, 1441, 1442), (1420, 1419, 1434, 1435), (1428, 1427, 1442, 1443), (1421, 1420, 1435, 1436), (1429, 1428, 1443, 1444), (1422, 1421, 1436, 1437), (1415, 934, 1430), (243, 1429, 1444), (1423, 1422, 1437, 1438), (1416, 1415, 1430, 1431), (1424, 1423, 1438, 1439), (1417, 1416, 1431, 1432), (1425, 1424, 1439, 1440), (1418, 1417, 1432, 1433), (1426, 1425, 1440, 1441), (1438, 1437, 1452, 1453), (1431, 1430, 1445, 1446), (1439, 1438, 1453, 1454), (1432, 1431, 1446, 1447), (1440, 1439, 1454, 1455), (1433, 1432, 1447, 1448), (1441, 1440, 1455, 1456), (1434, 1433, 1448, 1449), (1442, 1441, 1456, 1457), (1435, 1434, 1449, 1450), (1443, 1442, 1457, 1458), (1436, 1435, 1450, 1451), (1444, 1443, 1458, 1459), (1437, 1436, 1451, 1452), (1430, 934, 1445), (243, 1444, 1459), (1457, 1456, 1471, 1472), (1450, 1449, 1464, 1465), (1458, 1457, 1472, 1473), (1451, 1450, 1465, 1466), (1459, 1458, 1473, 1474), (1452, 1451, 1466, 1467), (1445, 934, 1460), (243, 1459, 1474), (1453, 1452, 1467, 1468), (1446, 1445, 1460, 1461), (1454, 1453, 1468, 1469), (1447, 1446, 1461, 1462), (1455, 1454, 1469, 1470), (1448, 1447, 1462, 1463), (1456, 1455, 1470, 1471), (1449, 1448, 1463, 1464), (1469, 1468, 1483, 1484), (1462, 1461, 1476, 1477), (1470, 1469, 1484, 1485), (1463, 1462, 1477, 1478), (1471, 1470, 1485, 1486), (1464, 1463, 1478, 1479), (1472, 1471, 1486, 1487), (1465, 1464, 1479, 1480), (1473, 1472, 1487, 1488), (1466, 1465, 1480, 1481), (1474, 1473, 1488, 1489), (1467, 1466, 1481, 1482), (1460, 934, 1475), (243, 1474, 1489), (1468, 1467, 1482, 1483), (1461, 1460, 1475, 1476), (1488, 1487, 1, 2), (1481, 1480, 1494, 1495), (1489, 1488, 2, 1501), (1482, 1481, 1495, 1496), (1475, 934, 1490), (243, 1489, 1501), (1483, 1482, 1496, 1497), (1476, 1475, 1490, 0), (1484, 1483, 1497, 1498), (1477, 1476, 0, 1491), (1485, 1484, 1498, 1499), (1478, 1477, 1491, 1492), (1486, 1485, 1499, 1500), (1479, 1478, 1492, 1493), (1487, 1486, 1500, 1), (1480, 1479, 1493, 1494)])
me_sphere_002.materials.append(mat_lightfixture_glass)
me_sphere_002.use_remesh_preserve_volume = False
me_sphere_002.use_remesh_preserve_attributes = False
me_sphere_002.use_mirror_vertex_groups = False
me_sphere_002.update()
me_cylinder_001 = bpy.data.meshes.new('Cylinder.001')
me_cylinder_001.from_pydata([(0.0, 1.0, -1.0), (0.0, 1.0, 1.0), (0.1951, 0.9808, -1.0), (0.1951, 0.9808, 1.0), (0.3827, 0.9239, -1.0), (0.3827, 0.9239, 1.0), (0.5556, 0.8315, -1.0), (0.5556, 0.8315, 1.0), (0.7071, 0.7071, -1.0), (0.7071, 0.7071, 1.0), (0.8315, 0.5556, -1.0), (0.8315, 0.5556, 1.0), (0.9239, 0.3827, -1.0), (0.9239, 0.3827, 1.0), (0.9808, 0.1951, -1.0), (0.9808, 0.1951, 1.0), (1.0, 7.55e-08, -1.0), (1.0, 7.55e-08, 1.0), (0.9808, -0.1951, -1.0), (0.9808, -0.1951, 1.0), (0.9239, -0.3827, -1.0), (0.9239, -0.3827, 1.0), (0.8315, -0.5556, -1.0), (0.8315, -0.5556, 1.0), (0.7071, -0.7071, -1.0), (0.7071, -0.7071, 1.0), (0.5556, -0.8315, -1.0), (0.5556, -0.8315, 1.0), (0.3827, -0.9239, -1.0), (0.3827, -0.9239, 1.0), (0.1951, -0.9808, -1.0), (0.1951, -0.9808, 1.0), (-3.258e-07, -1.0, -1.0), (-3.258e-07, -1.0, 1.0), (-0.1951, -0.9808, -1.0), (-0.1951, -0.9808, 1.0), (-0.3827, -0.9239, -1.0), (-0.3827, -0.9239, 1.0), (-0.5556, -0.8315, -1.0), (-0.5556, -0.8315, 1.0), (-0.7071, -0.7071, -1.0), (-0.7071, -0.7071, 1.0), (-0.8315, -0.5556, -1.0), (-0.8315, -0.5556, 1.0), (-0.9239, -0.3827, -1.0), (-0.9239, -0.3827, 1.0), (-0.9808, -0.1951, -1.0), (-0.9808, -0.1951, 1.0), (-1.0, 9.656e-07, -1.0), (-1.0, 9.656e-07, 1.0), (-0.9808, 0.1951, -1.0), (-0.9808, 0.1951, 1.0), (-0.9239, 0.3827, -1.0), (-0.9239, 0.3827, 1.0), (-0.8315, 0.5556, -1.0), (-0.8315, 0.5556, 1.0), (-0.7071, 0.7071, -1.0), (-0.7071, 0.7071, 1.0), (-0.5556, 0.8315, -1.0), (-0.5556, 0.8315, 1.0), (-0.3827, 0.9239, -1.0), (-0.3827, 0.9239, 1.0), (-0.1951, 0.9808, -1.0), (-0.1951, 0.9808, 1.0)], [], [(0, 1, 3, 2), (2, 3, 5, 4), (4, 5, 7, 6), (6, 7, 9, 8), (8, 9, 11, 10), (10, 11, 13, 12), (12, 13, 15, 14), (14, 15, 17, 16), (16, 17, 19, 18), (18, 19, 21, 20), (20, 21, 23, 22), (22, 23, 25, 24), (24, 25, 27, 26), (26, 27, 29, 28), (28, 29, 31, 30), (30, 31, 33, 32), (32, 33, 35, 34), (34, 35, 37, 36), (36, 37, 39, 38), (38, 39, 41, 40), (40, 41, 43, 42), (42, 43, 45, 44), (44, 45, 47, 46), (46, 47, 49, 48), (48, 49, 51, 50), (50, 51, 53, 52), (52, 53, 55, 54), (54, 55, 57, 56), (56, 57, 59, 58), (58, 59, 61, 60), (3, 1, 63, 61, 59, 57, 55, 53, 51, 49, 47, 45, 43, 41, 39, 37, 35, 33, 31, 29, 27, 25, 23, 21, 19, 17, 15, 13, 11, 9, 7, 5), (60, 61, 63, 62), (62, 63, 1, 0), (0, 2, 4, 6, 8, 10, 12, 14, 16, 18, 20, 22, 24, 26, 28, 30, 32, 34, 36, 38, 40, 42, 44, 46, 48, 50, 52, 54, 56, 58, 60, 62)])
me_cylinder_001.materials.append(mat_lightfixture_metal)
me_cylinder_001.use_remesh_preserve_volume = False
me_cylinder_001.use_remesh_preserve_attributes = False
me_cylinder_001.use_mirror_vertex_groups = False
me_cylinder_001.update()
me_cylinder = bpy.data.meshes.new('Cylinder')
me_cylinder.from_pydata([(0.0, 1.0, -1.0), (0.0, 1.0, 1.0), (0.1951, 0.9808, -1.0), (0.1951, 0.9808, 1.0), (0.3827, 0.9239, -1.0), (0.3827, 0.9239, 1.0), (0.5556, 0.8315, -1.0), (0.5556, 0.8315, 1.0), (0.7071, 0.7071, -1.0), (0.7071, 0.7071, 1.0), (0.8315, 0.5556, -1.0), (0.8315, 0.5556, 1.0), (0.9239, 0.3827, -1.0), (0.9239, 0.3827, 1.0), (0.9808, 0.1951, -1.0), (0.9808, 0.1951, 1.0), (1.0, 7.55e-08, -1.0), (1.0, 7.55e-08, 1.0), (0.9808, -0.1951, -1.0), (0.9808, -0.1951, 1.0), (0.9239, -0.3827, -1.0), (0.9239, -0.3827, 1.0), (0.8315, -0.5556, -1.0), (0.8315, -0.5556, 1.0), (0.7071, -0.7071, -1.0), (0.7071, -0.7071, 1.0), (0.5556, -0.8315, -1.0), (0.5556, -0.8315, 1.0), (0.3827, -0.9239, -1.0), (0.3827, -0.9239, 1.0), (0.1951, -0.9808, -1.0), (0.1951, -0.9808, 1.0), (-3.258e-07, -1.0, -1.0), (-3.258e-07, -1.0, 1.0), (-0.1951, -0.9808, -1.0), (-0.1951, -0.9808, 1.0), (-0.3827, -0.9239, -1.0), (-0.3827, -0.9239, 1.0), (-0.5556, -0.8315, -1.0), (-0.5556, -0.8315, 1.0), (-0.7071, -0.7071, -1.0), (-0.7071, -0.7071, 1.0), (-0.8315, -0.5556, -1.0), (-0.8315, -0.5556, 1.0), (-0.9239, -0.3827, -1.0), (-0.9239, -0.3827, 1.0), (-0.9808, -0.1951, -1.0), (-0.9808, -0.1951, 1.0), (-1.0, 9.656e-07, -1.0), (-1.0, 9.656e-07, 1.0), (-0.9808, 0.1951, -1.0), (-0.9808, 0.1951, 1.0), (-0.9239, 0.3827, -1.0), (-0.9239, 0.3827, 1.0), (-0.8315, 0.5556, -1.0), (-0.8315, 0.5556, 1.0), (-0.7071, 0.7071, -1.0), (-0.7071, 0.7071, 1.0), (-0.5556, 0.8315, -1.0), (-0.5556, 0.8315, 1.0), (-0.3827, 0.9239, -1.0), (-0.3827, 0.9239, 1.0), (-0.1951, 0.9808, -1.0), (-0.1951, 0.9808, 1.0)], [], [(0, 1, 3, 2), (2, 3, 5, 4), (4, 5, 7, 6), (6, 7, 9, 8), (8, 9, 11, 10), (10, 11, 13, 12), (12, 13, 15, 14), (14, 15, 17, 16), (16, 17, 19, 18), (18, 19, 21, 20), (20, 21, 23, 22), (22, 23, 25, 24), (24, 25, 27, 26), (26, 27, 29, 28), (28, 29, 31, 30), (30, 31, 33, 32), (32, 33, 35, 34), (34, 35, 37, 36), (36, 37, 39, 38), (38, 39, 41, 40), (40, 41, 43, 42), (42, 43, 45, 44), (44, 45, 47, 46), (46, 47, 49, 48), (48, 49, 51, 50), (50, 51, 53, 52), (52, 53, 55, 54), (54, 55, 57, 56), (56, 57, 59, 58), (58, 59, 61, 60), (3, 1, 63, 61, 59, 57, 55, 53, 51, 49, 47, 45, 43, 41, 39, 37, 35, 33, 31, 29, 27, 25, 23, 21, 19, 17, 15, 13, 11, 9, 7, 5), (60, 61, 63, 62), (62, 63, 1, 0), (0, 2, 4, 6, 8, 10, 12, 14, 16, 18, 20, 22, 24, 26, 28, 30, 32, 34, 36, 38, 40, 42, 44, 46, 48, 50, 52, 54, 56, 58, 60, 62)])
me_cylinder.materials.append(mat_lightfixture_metal)
me_cylinder.use_remesh_preserve_volume = False
me_cylinder.use_remesh_preserve_attributes = False
me_cylinder.use_mirror_vertex_groups = False
me_cylinder.update()

# ---- objects
ob_cylinder_002 = bpy.data.objects.new('Cylinder.002', me_cylinder_002)
ob_sphere = bpy.data.objects.new('Sphere', me_sphere_002)
ob_cylinder_001 = bpy.data.objects.new('Cylinder.001', me_cylinder_001)
ob_cylinder = bpy.data.objects.new('Cylinder', me_cylinder)

# ---- transforms, parenting, visibility, modifiers, constraints
ob_cylinder_002.location = (0.0, 0.0, 2.243)
ob_cylinder_002.scale = (0.184, 0.184, 0.3253)
ob_cylinder_002.lineart.crease_threshold = 0.0
ob_sphere.location = (0.0, 0.0, 2.528)
ob_sphere.scale = (0.1471, 0.1471, 0.1471)
ob_sphere.lineart.crease_threshold = 0.0
ob_cylinder_001.location = (0.0, 0.0, 0.05)
ob_cylinder_001.scale = (-0.5, -0.5, -0.05)
ob_cylinder_001.lineart.crease_threshold = 0.0
ob_cylinder.location = (0.0, 0.0, 1.075)
ob_cylinder.scale = (0.06224, 0.06224, 1.042)
ob_cylinder.lineart.crease_threshold = 0.0

# ---- collection membership
col_collection_1.objects.link(ob_cylinder_002)
col_collection_1.objects.link(ob_sphere)
col_collection_1.objects.link(ob_cylinder_001)
col_collection_1.objects.link(ob_cylinder)

# ---- scene / render settings (as saved in the file)
scene.frame_start = 1; scene.frame_end = 250; scene.frame_set(1)
scene.render.engine = 'BLENDER_EEVEE_NEXT'
scene.render.resolution_percentage = 50
scene.render.dither_intensity = 0.0
scene.cycles.use_denoising = False
scene.cycles.samples = 128
scene.cycles.sampling_pattern = 'TABULATED_SOBOL'
scene.cycles.light_sampling_threshold = 0.0
scene.cycles.use_adaptive_sampling = False
scene.cycles.use_light_tree = False
scene.cycles.blur_glossy = 0.0
scene.cycles.sample_clamp_indirect = 0.0
scene.view_settings.view_transform = 'Standard'
bpy.context.view_layer.update()

# ---- added for rendering (the .blend has no active camera and no usable light): camera, sun
cam_auto = bpy.data.cameras.new('AutoCamera')
cam_auto.lens = 50.0
cam_auto.sensor_width = 36.0
cam_auto.clip_end = 1000.0
ob_auto_camera = bpy.data.objects.new('AutoCamera', cam_auto)
scene.collection.objects.link(ob_auto_camera)
ob_auto_camera.location = (4.45563, -5.34676, 5.26229)
ob_auto_camera.rotation_euler = (1.09748, -7.21219e-08, 0.694738)
scene.camera = ob_auto_camera
light_auto_sun = bpy.data.lights.new('AutoSun', 'SUN')
light_auto_sun.energy = 3.0
light_auto_sun.angle = 0.0523599
ob_auto_sun = bpy.data.objects.new('AutoSun', light_auto_sun)
scene.collection.objects.link(ob_auto_sun)
ob_auto_sun.rotation_euler = (0.872665, 0.174533, 0.523599)
bpy.context.view_layer.update()
